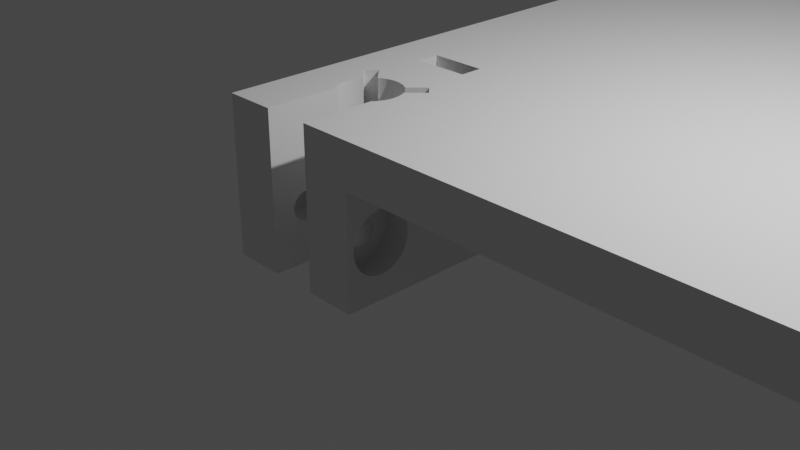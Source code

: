 # Source: raiser.blend  (saved by Blender 2.83.19; exported with 4.5.12 LTS)
import bpy
from mathutils import Matrix  # noqa: F401  (used for matrix-valued properties, if any)

bpy.ops.wm.read_factory_settings(use_empty=True)
scene = bpy.context.scene
scene.name = 'Scene'

# ---- collections
col_collection = bpy.data.collections.new('Collection'); scene.collection.children.link(col_collection)

# ---- materials (node trees are filled in below, after node groups)
mat_material_001 = bpy.data.materials.new('Material.001')
mat_material_001.use_transparent_shadow = False

# ---- material node trees
mat_material_001.use_nodes = True; mat_material_001.node_tree.nodes.clear()
_N = mat_material_001.node_tree.nodes; _L = mat_material_001.node_tree.links
n0 = _N.new('ShaderNodeBsdfPrincipled'); n0.name = 'Principled BSDF'; n0.location = (10, 300)
n0.distribution = 'GGX'
n0.subsurface_method = 'BURLEY'
n0.inputs[3].default_value = 1.45
n0.inputs[27].default_value = (0.0, 0.0, 0.0, 1.0)
n0.inputs[28].default_value = 1.0
n1 = _N.new('ShaderNodeOutputMaterial'); n1.name = 'Material Output'; n1.location = (300, 300)
_L.new(n0.outputs[0], n1.inputs[0])
n1.is_active_output = True

# ---- world
world_world = bpy.data.worlds.new('World'); scene.world = world_world
world_world.use_nodes = True; world_world.node_tree.nodes.clear()
_N = world_world.node_tree.nodes; _L = world_world.node_tree.links
n0 = _N.new('ShaderNodeOutputWorld'); n0.name = 'World Output'; n0.location = (300, 300)
n1 = _N.new('ShaderNodeBackground'); n1.name = 'Background'; n1.location = (10, 300)
n1.inputs[0].default_value = (0.05088, 0.05088, 0.05088, 1.0)
_L.new(n1.outputs[0], n0.inputs[0])
n0.is_active_output = True
world_world.color = (0.05088, 0.05088, 0.05088)
world_world.use_sun_shadow = False
world_world.sun_shadow_jitter_overblur = 0.0

# ---- cameras
cam_camera = bpy.data.cameras.new('Camera')
cam_camera.clip_end = 100.0
cam_camera.ortho_scale = 7.314

# ---- lights
light_light = bpy.data.lights.new('Light', 'POINT')
light_light.transmission_factor = 0.0
light_light.energy = 1000.0
light_light.shadow_soft_size = 0.1
light_light.shadow_maximum_resolution = 0.006
light_light.use_absolute_resolution = True

# ---- meshes
me_detolfl_v2_001 = bpy.data.meshes.new('detolfL v2.001')
me_detolfl_v2_001.from_pydata([(0.0191, 1.127, -0.1365), (0.02742, 1.127, -0.3065), (0.0001726, 1.127, -0.1376), (0.0001726, 1.127, -0.3076), (-0.02708, 1.127, -0.3065), (0.05449, 1.127, -0.3031), (0.03775, 1.127, -0.1331), (0.08118, 1.127, -0.2975), (0.1073, 1.127, -0.2897), (0.05588, 1.127, -0.1276), (0.1327, 1.127, -0.2798), (0.07323, 1.127, -0.1199), (0.1572, 1.127, -0.2678), (0.08956, 1.127, -0.1103), (0.1807, 1.127, -0.2538), (0.2029, 1.127, -0.238), (0.1046, 1.127, -0.09879), (0.2237, 1.127, -0.2204), (0.1182, 1.127, -0.08558), (0.243, 1.127, -0.2011), (0.2606, 1.127, -0.1803), (0.1302, 1.127, -0.07086), (0.2764, 1.127, -0.1581), (0.1403, 1.127, -0.05483), (0.2904, 1.127, -0.1346), (0.3024, 1.127, -0.1101), (0.1484, 1.127, -0.03772), (0.3123, 1.127, -0.08474), (0.1545, 1.127, -0.01976), (0.3201, 1.127, -0.05859), (0.1584, 1.127, -0.001208), (0.3257, 1.127, -0.0319), (0.329, 1.127, -0.004836), (0.1601, 1.127, 0.01767), (0.3302, 1.127, 0.02242), (0.1595, 1.127, 0.03662), (0.329, 1.127, 0.04967), (0.3257, 1.127, 0.07673), (0.1567, 1.127, 0.05537), (0.3201, 1.127, 0.1034), (0.1517, 1.127, 0.07366), (0.3123, 1.127, 0.1296), (0.3024, 1.127, 0.155), (0.1446, 1.127, 0.09123), (0.2904, 1.127, 0.1795), (0.1355, 1.127, 0.1078), (0.2764, 1.127, 0.2029), (0.2606, 1.127, 0.2251), (0.1244, 1.127, 0.1232), (0.243, 1.127, 0.2459), (0.1116, 1.127, 0.1372), (0.2237, 1.127, 0.2652), (0.09726, 1.127, 0.1496), (0.2029, 1.127, 0.2828), (0.1807, 1.127, 0.2987), (0.08154, 1.127, 0.1602), (0.1572, 1.127, 0.3126), (0.06467, 1.127, 0.1688), (0.1327, 1.127, 0.3246), (0.1073, 1.127, 0.3345), (0.0469, 1.127, 0.1754), (0.08118, 1.127, 0.3423), (0.02847, 1.127, 0.1799), (0.05449, 1.127, 0.3479), (0.02742, 1.127, 0.3513), (0.009651, 1.127, 0.1821), (0.0001726, 1.127, 0.3524), (-0.009306, 1.127, 0.1821), (-0.02708, 1.127, 0.3513), (-0.02813, 1.127, 0.1799), (-0.05414, 1.127, 0.3479), (-0.08084, 1.127, 0.3423), (-0.04656, 1.127, 0.1754), (-0.107, 1.127, 0.3345), (-0.06433, 1.127, 0.1688), (-0.1324, 1.127, 0.3246), (-0.1569, 1.127, 0.3126), (-0.08119, 1.127, 0.1602), (-0.1803, 1.127, 0.2987), (-0.09692, 1.127, 0.1496), (-0.2025, 1.127, 0.2828), (-0.2233, 1.127, 0.2652), (-0.1113, 1.127, 0.1372), (-0.2426, 1.127, 0.2459), (-0.1241, 1.127, 0.1232), (-0.2602, 1.127, 0.2251), (-0.1351, 1.127, 0.1078), (-0.2761, 1.127, 0.2029), (-0.2901, 1.127, 0.1795), (-0.1443, 1.127, 0.09123), (-0.302, 1.127, 0.155), (-0.1514, 1.127, 0.07366), (-0.3119, 1.127, 0.1296), (-0.3197, 1.127, 0.1034), (-0.1564, 1.127, 0.05537), (-0.3253, 1.127, 0.07673), (-0.1592, 1.127, 0.03662), (-0.3287, 1.127, 0.04967), (-0.3298, 1.127, 0.02242), (-0.1598, 1.127, 0.01767), (-0.3287, 1.127, -0.004836), (-0.1581, 1.127, -0.001208), (-0.3253, 1.127, -0.0319), (-0.3197, 1.127, -0.05859), (-0.1542, 1.127, -0.01976), (-0.3119, 1.127, -0.08474), (-0.1481, 1.127, -0.03772), (-0.302, 1.127, -0.1101), (-0.1399, 1.127, -0.05483), (-0.2901, 1.127, -0.1346), (-0.2761, 1.127, -0.1581), (-0.1298, 1.127, -0.07086), (-0.2602, 1.127, -0.1803), (-0.1179, 1.127, -0.08558), (-0.2426, 1.127, -0.2011), (-0.2233, 1.127, -0.2204), (-0.1043, 1.127, -0.09879), (-0.2025, 1.127, -0.238), (-0.08921, 1.127, -0.1103), (-0.1803, 1.127, -0.2538), (-0.1569, 1.127, -0.2678), (-0.07289, 1.127, -0.1199), (-0.1324, 1.127, -0.2798), (-0.05554, 1.127, -0.1276), (-0.107, 1.127, -0.2897), (-0.03741, 1.127, -0.1331), (-0.08084, 1.127, -0.2975), (-0.05414, 1.127, -0.3031), (-0.01875, 1.127, -0.1365), (-0.7998, -0.8079, -0.2634), (-0.7998, -1.138, -0.2634), (-0.4898, -0.8079, -0.2634), (-0.4898, -1.138, -0.2634), (-0.7998, -0.6429, 0.02242), (-0.4898, -0.6429, 0.02242), (-0.7998, -0.8079, 0.3082), (-0.4898, -0.8079, 0.3082), (-0.7998, -1.138, 0.3082), (-0.4898, -1.138, 0.3082), (-0.7998, -1.303, 0.02242), (-0.4898, -1.303, 0.02242), (-0.4898, -0.9918, 0.1813), (-0.4898, -0.9729, 0.1824), (-0.4898, -0.9539, 0.1813), (-0.4898, -0.9353, 0.1779), (-0.4898, -0.9172, 0.1724), (-0.4898, -0.8998, 0.1648), (-0.4898, -0.8835, 0.1551), (-0.4898, -0.8684, 0.1436), (-0.4898, -0.8548, 0.1304), (-0.4898, -0.8429, 0.1157), (-0.4898, -0.8328, 0.09966), (-0.4898, -0.8246, 0.08255), (-0.4898, -0.8185, 0.06459), (-0.4898, -0.8146, 0.04604), (-0.4898, -0.8129, 0.02716), (-0.4898, -0.8135, 0.008208), (-0.4898, -0.8163, -0.01054), (-0.4898, -0.8213, -0.02883), (-0.4898, -0.8284, -0.04639), (-0.4898, -0.8376, -0.063), (-0.4898, -0.8486, -0.0784), (-0.4898, -0.8614, -0.09239), (-0.4898, -0.8758, -0.1048), (-0.4898, -0.8915, -0.1154), (-0.4898, -0.9084, -0.124), (-0.4898, -0.9261, -0.1306), (-0.4898, -0.9446, -0.1351), (-0.4898, -0.9634, -0.1373), (-0.4898, -0.9824, -0.1373), (-0.4898, -1.001, -0.1351), (-0.4898, -1.02, -0.1306), (-0.4898, -1.037, -0.124), (-0.4898, -1.054, -0.1154), (-0.4898, -1.07, -0.1048), (-0.4898, -1.084, -0.09239), (-0.4898, -1.097, -0.0784), (-0.4898, -1.108, -0.063), (-0.4898, -1.117, -0.04639), (-0.4898, -1.124, -0.02883), (-0.4898, -1.129, -0.01054), (-0.4898, -1.132, 0.008208), (-0.4898, -1.133, 0.02716), (-0.4898, -1.131, 0.04604), (-0.4898, -1.127, 0.06459), (-0.4898, -1.121, 0.08255), (-0.4898, -1.113, 0.09966), (-0.4898, -1.103, 0.1157), (-0.4898, -1.091, 0.1304), (-0.4898, -1.077, 0.1436), (-0.4898, -1.062, 0.1551), (-0.4898, -1.046, 0.1648), (-0.4898, -1.029, 0.1724), (-0.4898, -1.01, 0.1779), (0.8002, -0.9456, -0.3065), (0.5102, -0.9456, -0.3065), (0.8002, -0.9729, -0.3076), (0.5102, -0.9729, -0.3076), (0.8002, -1.0, -0.3065), (0.5102, -1.0, -0.3065), (0.8002, -1.027, -0.3031), (0.5102, -1.027, -0.3031), (0.8002, -1.054, -0.2975), (0.5102, -1.054, -0.2975), (0.8002, -1.08, -0.2897), (0.5102, -1.08, -0.2897), (0.8002, -1.105, -0.2798), (0.5102, -1.105, -0.2798), (0.8002, -1.13, -0.2678), (0.5102, -1.13, -0.2678), (0.8002, -1.153, -0.2538), (0.5102, -1.153, -0.2538), (0.8002, -1.176, -0.238), (0.5102, -1.176, -0.238), (0.8002, -1.196, -0.2204), (0.5102, -1.196, -0.2204), (0.8002, -1.216, -0.2011), (0.5102, -1.216, -0.2011), (0.8002, -1.233, -0.1803), (0.5102, -1.233, -0.1803), (0.8002, -1.249, -0.1581), (0.5102, -1.249, -0.1581), (0.8002, -1.263, -0.1346), (0.5102, -1.263, -0.1346), (0.8002, -1.275, -0.1101), (0.5102, -1.275, -0.1101), (0.8002, -1.285, -0.08474), (0.5102, -1.285, -0.08474), (0.8002, -1.293, -0.05859), (0.5102, -1.293, -0.05859), (0.8002, -1.298, -0.0319), (0.5102, -1.298, -0.0319), (0.8002, -1.302, -0.004836), (0.5102, -1.302, -0.004836), (0.8002, -1.303, 0.02242), (0.5102, -1.303, 0.02242), (0.8002, -1.302, 0.04967), (0.5102, -1.302, 0.04967), (0.8002, -1.298, 0.07673), (0.5102, -1.298, 0.07673), (0.8002, -1.293, 0.1034), (0.5102, -1.293, 0.1034), (0.8002, -1.285, 0.1296), (0.5102, -1.285, 0.1296), (0.8002, -1.275, 0.155), (0.5102, -1.275, 0.155), (0.8002, -1.263, 0.1795), (0.5102, -1.263, 0.1795), (0.8002, -1.249, 0.2029), (0.5102, -1.249, 0.2029), (0.8002, -1.233, 0.2251), (0.5102, -1.233, 0.2251), (0.8002, -1.216, 0.2459), (0.5102, -1.216, 0.2459), (0.8002, -1.196, 0.2652), (0.5102, -1.196, 0.2652), (0.8002, -1.176, 0.2828), (0.5102, -1.176, 0.2828), (0.8002, -1.153, 0.2987), (0.5102, -1.153, 0.2987), (0.8002, -1.13, 0.3126), (0.5102, -1.13, 0.3126), (0.8002, -1.105, 0.3246), (0.5102, -1.105, 0.3246), (0.8002, -1.08, 0.3345), (0.5102, -1.08, 0.3345), (0.8002, -1.054, 0.3423), (0.5102, -1.054, 0.3423), (0.8002, -1.027, 0.3479), (0.5102, -1.027, 0.3479), (0.8002, -1.0, 0.3513), (0.5102, -1.0, 0.3513), (0.8002, -0.9729, 0.3524), (0.5102, -0.9729, 0.3524), (0.8002, -0.9456, 0.3513), (0.5102, -0.9456, 0.3513), (0.8002, -0.9186, 0.3479), (0.5102, -0.9186, 0.3479), (0.8002, -0.8919, 0.3423), (0.5102, -0.8919, 0.3423), (0.8002, -0.8657, 0.3345), (0.5102, -0.8657, 0.3345), (0.8002, -0.8403, 0.3246), (0.5102, -0.8403, 0.3246), (0.8002, -0.8158, 0.3126), (0.5102, -0.8158, 0.3126), (0.8002, -0.7924, 0.2987), (0.5102, -0.7924, 0.2987), (0.8002, -0.7702, 0.2828), (0.5102, -0.7702, 0.2828), (0.8002, -0.7494, 0.2652), (0.5102, -0.7494, 0.2652), (0.8002, -0.7301, 0.2459), (0.5102, -0.7301, 0.2459), (0.8002, -0.7125, 0.2251), (0.5102, -0.7125, 0.2251), (0.8002, -0.6966, 0.2029), (0.5102, -0.6966, 0.2029), (0.8002, -0.6826, 0.1795), (0.5102, -0.6826, 0.1795), (0.8002, -0.6707, 0.155), (0.5102, -0.6707, 0.155), (0.8002, -0.6608, 0.1296), (0.5102, -0.6608, 0.1296), (0.8002, -0.653, 0.1034), (0.5102, -0.653, 0.1034), (0.8002, -0.6474, 0.07673), (0.5102, -0.6474, 0.07673), (0.8002, -0.644, 0.04967), (0.5102, -0.644, 0.04967), (0.8002, -0.6429, 0.02242), (0.5102, -0.6429, 0.02242), (0.8002, -0.644, -0.004836), (0.5102, -0.644, -0.004836), (0.8002, -0.6474, -0.0319), (0.5102, -0.6474, -0.0319), (0.8002, -0.653, -0.05859), (0.5102, -0.653, -0.05859), (0.8002, -0.6608, -0.08474), (0.5102, -0.6608, -0.08474), (0.8002, -0.6707, -0.1101), (0.5102, -0.6707, -0.1101), (0.8002, -0.6826, -0.1346), (0.5102, -0.6826, -0.1346), (0.8002, -0.6966, -0.1581), (0.5102, -0.6966, -0.1581), (0.8002, -0.7125, -0.1803), (0.5102, -0.7125, -0.1803), (0.8002, -0.7301, -0.2011), (0.5102, -0.7301, -0.2011), (0.8002, -0.7494, -0.2204), (0.5102, -0.7494, -0.2204), (0.8002, -0.7702, -0.238), (0.5102, -0.7702, -0.238), (0.8002, -0.7924, -0.2538), (0.5102, -0.7924, -0.2538), (0.8002, -0.8158, -0.2678), (0.5102, -0.8158, -0.2678), (0.8002, -0.8403, -0.2798), (0.5102, -0.8403, -0.2798), (0.8002, -0.8657, -0.2897), (0.5102, -0.8657, -0.2897), (0.8002, -0.8919, -0.2975), (0.5102, -0.8919, -0.2975), (0.8002, -0.9186, -0.3031), (0.5102, -0.9186, -0.3031), (0.5102, -0.9539, 0.1813), (0.5102, -0.9729, 0.1824), (0.5102, -0.9353, 0.1779), (0.5102, -0.9172, 0.1724), (0.5102, -0.8998, 0.1648), (0.5102, -0.8835, 0.1551), (0.5102, -0.8684, 0.1436), (0.5102, -0.8548, 0.1304), (0.5102, -0.8429, 0.1157), (0.5102, -0.8328, 0.09966), (0.5102, -0.8246, 0.08255), (0.5102, -0.8185, 0.06459), (0.5102, -0.8146, 0.04604), (0.5102, -0.8129, 0.02716), (0.5102, -0.8135, 0.008208), (0.5102, -0.8163, -0.01054), (0.5102, -0.8213, -0.02883), (0.5102, -0.8284, -0.04639), (0.5102, -0.8376, -0.063), (0.5102, -0.8486, -0.0784), (0.5102, -0.8614, -0.09239), (0.5102, -0.8758, -0.1048), (0.5102, -0.8915, -0.1154), (0.5102, -0.9084, -0.124), (0.5102, -0.9261, -0.1306), (0.5102, -0.9446, -0.1351), (0.5102, -0.9634, -0.1373), (0.5102, -0.9824, -0.1373), (0.5102, -1.001, -0.1351), (0.5102, -1.02, -0.1306), (0.5102, -1.037, -0.124), (0.5102, -1.054, -0.1154), (0.5102, -1.07, -0.1048), (0.5102, -1.084, -0.09239), (0.5102, -1.097, -0.0784), (0.5102, -1.108, -0.063), (0.5102, -1.117, -0.04639), (0.5102, -1.124, -0.02883), (0.5102, -1.129, -0.01054), (0.5102, -1.132, 0.008208), (0.5102, -1.133, 0.02716), (0.5102, -1.131, 0.04604), (0.5102, -1.127, 0.06459), (0.5102, -1.121, 0.08255), (0.5102, -1.113, 0.09966), (0.5102, -1.103, 0.1157), (0.5102, -1.091, 0.1304), (0.5102, -1.077, 0.1436), (0.5102, -1.062, 0.1551), (0.5102, -1.046, 0.1648), (0.5102, -1.029, 0.1724), (0.5102, -1.01, 0.1779), (0.5102, -0.9918, 0.1813), (0.3002, 0.5571, 0.6394), (0.3002, 0.8071, 0.6394), (0.3002, 0.5571, -0.1876), (0.3002, 0.8071, -0.1876), (-0.2998, 0.8071, 0.6394), (0.0001726, 0.8071, 0.1824), (0.0191, 0.8071, 0.1813), (0.03775, 0.8071, 0.1779), (-0.2998, 0.8071, -0.1876), (-0.1581, 0.8071, 0.04604), (-0.1542, 0.8071, 0.06459), (-0.1481, 0.8071, 0.08255), (-0.2856, 0.8071, -0.1876), (-0.1592, 0.8071, 0.008208), (-0.1598, 0.8071, 0.02716), (-0.2856, 0.8071, -0.1926), (-0.1113, 0.8071, -0.09239), (-0.1241, 0.8071, -0.0784), (-0.1351, 0.8071, -0.063), (0.0001726, 0.8071, -0.3576), (-0.08119, 0.8071, -0.1154), (-0.09692, 0.8071, -0.1048), (0.286, 0.8071, -0.1926), (0.08154, 0.8071, -0.1154), (0.06467, 0.8071, -0.124), (0.0469, 0.8071, -0.1306), (0.286, 0.8071, -0.1876), (0.1116, 0.8071, -0.09239), (0.09726, 0.8071, -0.1048), (0.1595, 0.8071, 0.008208), (0.1567, 0.8071, -0.01054), (0.1517, 0.8071, -0.02883), (0.1584, 0.8071, 0.04604), (0.1601, 0.8071, 0.02716), (0.05588, 0.8071, 0.1724), (0.07323, 0.8071, 0.1648), (0.08956, 0.8071, 0.1551), (0.1046, 0.8071, 0.1436), (0.1182, 0.8071, 0.1304), (0.1302, 0.8071, 0.1157), (0.1403, 0.8071, 0.09966), (0.1484, 0.8071, 0.08255), (0.1545, 0.8071, 0.06459), (0.1446, 0.8071, -0.04639), (0.1355, 0.8071, -0.063), (0.1244, 0.8071, -0.0784), (0.02847, 0.8071, -0.1351), (0.009651, 0.8071, -0.1373), (-0.009306, 0.8071, -0.1373), (-0.02813, 0.8071, -0.1351), (-0.04656, 0.8071, -0.1306), (-0.06433, 0.8071, -0.124), (-0.1443, 0.8071, -0.04639), (-0.1514, 0.8071, -0.02883), (-0.1564, 0.8071, -0.01054), (-0.1399, 0.8071, 0.09966), (-0.1298, 0.8071, 0.1157), (-0.1179, 0.8071, 0.1304), (-0.1043, 0.8071, 0.1436), (-0.08921, 0.8071, 0.1551), (-0.07289, 0.8071, 0.1648), (-0.05554, 0.8071, 0.1724), (-0.03741, 0.8071, 0.1779), (-0.01875, 0.8071, 0.1813), (-0.2856, 0.5571, -0.1876), (-0.2856, 0.5571, -0.1926), (0.286, 0.5571, -0.1876), (0.286, 0.5571, -0.1926), (0.0001726, 0.5571, -0.3576), (-0.2998, 0.5571, -0.1876), (0.0001726, 0.5571, 0.1824), (-0.2998, 0.5571, 0.6394), (-0.01875, 0.5571, 0.1813), (-0.03741, 0.5571, 0.1779), (0.1584, 0.5571, 0.04604), (0.1545, 0.5571, 0.06459), (0.1484, 0.5571, 0.08255), (0.1595, 0.5571, 0.008208), (0.1601, 0.5571, 0.02716), (0.1116, 0.5571, -0.09239), (0.1244, 0.5571, -0.0784), (0.1355, 0.5571, -0.063), (0.08154, 0.5571, -0.1154), (0.09726, 0.5571, -0.1048), (-0.08119, 0.5571, -0.1154), (-0.06433, 0.5571, -0.124), (-0.04656, 0.5571, -0.1306), (-0.1113, 0.5571, -0.09239), (-0.09692, 0.5571, -0.1048), (-0.1592, 0.5571, 0.008208), (-0.1564, 0.5571, -0.01054), (-0.1514, 0.5571, -0.02883), (-0.1581, 0.5571, 0.04604), (-0.1598, 0.5571, 0.02716), (-0.05554, 0.5571, 0.1724), (-0.07289, 0.5571, 0.1648), (-0.08921, 0.5571, 0.1551), (-0.1043, 0.5571, 0.1436), (-0.1179, 0.5571, 0.1304), (-0.1298, 0.5571, 0.1157), (-0.1399, 0.5571, 0.09966), (-0.1481, 0.5571, 0.08255), (-0.1542, 0.5571, 0.06459), (-0.1443, 0.5571, -0.04639), (-0.1351, 0.5571, -0.063), (-0.1241, 0.5571, -0.0784), (-0.02813, 0.5571, -0.1351), (-0.009306, 0.5571, -0.1373), (0.009651, 0.5571, -0.1373), (0.02847, 0.5571, -0.1351), (0.0469, 0.5571, -0.1306), (0.06467, 0.5571, -0.124), (0.1446, 0.5571, -0.04639), (0.1517, 0.5571, -0.02883), (0.1567, 0.5571, -0.01054), (0.1403, 0.5571, 0.09966), (0.1302, 0.5571, 0.1157), (0.1182, 0.5571, 0.1304), (0.1046, 0.5571, 0.1436), (0.08956, 0.5571, 0.1551), (0.07323, 0.5571, 0.1648), (0.05588, 0.5571, 0.1724), (0.03775, 0.5571, 0.1779), (0.0191, 0.5571, 0.1813), (-0.159, -0.08381, 0.006908), (-0.1592, 0.29, 0.008208), (-0.1598, -0.08426, 0.02242), (-0.1598, 0.29, 0.02716), (-0.159, -0.08381, 0.03792), (-0.1581, 0.29, 0.04604), (-0.1567, -0.08254, 0.05355), (-0.1542, 0.29, 0.06459), (-0.1529, -0.08049, 0.06902), (-0.1481, 0.29, 0.08255), (-0.1475, -0.07775, 0.08405), (-0.1406, -0.07442, 0.09839), (-0.1399, 0.29, 0.09966), (-0.1325, -0.07071, 0.1118), (-0.1298, 0.29, 0.1157), (-0.1232, -0.06681, 0.1243), (-0.1179, 0.29, 0.1304), (-0.1131, -0.06291, 0.1355), (-0.1043, 0.29, 0.1436), (-0.1019, -0.05906, 0.1456), (-0.08921, 0.29, 0.1551), (-0.08946, -0.0553, 0.1549), (-0.07598, -0.05179, 0.1631), (-0.07289, 0.29, 0.1648), (-0.0616, -0.04871, 0.17), (-0.05554, 0.29, 0.1724), (-0.04652, -0.04621, 0.1754), (-0.03741, 0.29, 0.1779), (-0.03101, -0.04438, 0.1793), (-0.01875, 0.29, 0.1813), (-0.01535, -0.04326, 0.1816), (0.0001726, 0.29, 0.1824), (0.0001726, -0.04287, 0.1824), (0.01569, -0.04326, 0.1816), (0.0191, 0.29, 0.1813), (0.03135, -0.04438, 0.1793), (0.03775, 0.29, 0.1779), (0.04687, -0.04621, 0.1754), (0.05588, 0.29, 0.1724), (0.06194, -0.04871, 0.17), (0.07323, 0.29, 0.1648), (0.07632, -0.05179, 0.1631), (0.08956, 0.29, 0.1551), (0.08981, -0.0553, 0.1549), (0.1022, -0.05906, 0.1456), (0.1046, 0.29, 0.1436), (0.1134, -0.06291, 0.1355), (0.1182, 0.29, 0.1304), (0.1235, -0.06681, 0.1243), (0.1302, 0.29, 0.1157), (0.1328, -0.07071, 0.1118), (0.1403, 0.29, 0.09966), (0.141, -0.07442, 0.09839), (0.1478, -0.07775, 0.08405), (0.1484, 0.29, 0.08255), (0.1532, -0.08049, 0.06902), (0.1545, 0.29, 0.06459), (0.1571, -0.08254, 0.05355), (0.1584, 0.29, 0.04604), (0.1594, -0.08381, 0.03792), (0.1601, 0.29, 0.02716), (0.1602, -0.08426, 0.02242), (0.1595, 0.29, 0.008208), (0.1594, -0.08381, 0.006908), (0.1571, -0.08254, -0.008721), (0.1567, 0.29, -0.01054), (0.1532, -0.08049, -0.02419), (0.1517, 0.29, -0.02883), (0.1478, -0.07775, -0.03922), (0.1446, 0.29, -0.04639), (0.141, -0.07442, -0.05356), (0.1355, 0.29, -0.063), (0.1328, -0.07071, -0.06702), (0.1244, 0.29, -0.0784), (0.1235, -0.06681, -0.07943), (0.1134, -0.06291, -0.09062), (0.1116, 0.29, -0.09239), (0.1022, -0.05906, -0.1008), (0.09726, 0.29, -0.1048), (0.08981, -0.0553, -0.1101), (0.08154, 0.29, -0.1154), (0.07632, -0.05179, -0.1183), (0.06467, 0.29, -0.124), (0.06194, -0.04871, -0.1252), (0.04689, 0.29, -0.1306), (0.04687, -0.04621, -0.1306), (0.03135, -0.04438, -0.1345), (0.02847, 0.29, -0.1351), (0.01569, -0.04326, -0.1368), (0.009651, 0.29, -0.1373), (0.0001726, -0.04287, -0.1376), (-0.009306, 0.29, -0.1373), (-0.01535, -0.04326, -0.1368), (-0.02813, 0.29, -0.1351), (-0.03101, -0.04438, -0.1345), (-0.04655, 0.29, -0.1306), (-0.04652, -0.04621, -0.1306), (-0.0616, -0.04871, -0.1252), (-0.06433, 0.29, -0.124), (-0.07598, -0.05179, -0.1183), (-0.08119, 0.29, -0.1154), (-0.08946, -0.0553, -0.1101), (-0.09692, 0.29, -0.1048), (-0.1019, -0.05906, -0.1008), (-0.1113, 0.29, -0.09239), (-0.1131, -0.06291, -0.09062), (-0.1241, 0.29, -0.0784), (-0.1232, -0.06681, -0.07943), (-0.1325, -0.07071, -0.06702), (-0.1351, 0.29, -0.063), (-0.1406, -0.07442, -0.05356), (-0.1443, 0.29, -0.04639), (-0.1475, -0.07775, -0.03922), (-0.1514, 0.29, -0.02883), (-0.1529, -0.08049, -0.02419), (-0.1564, 0.29, -0.01054), (-0.1567, -0.08254, -0.008721), (0.01602, 1.627, -0.3072), (0.0001726, 1.627, -0.3076), (-0.01568, 1.627, -0.3072), (0.04811, 1.626, -0.304), (0.03203, 1.626, -0.306), (0.06421, 1.625, -0.3012), (0.08025, 1.623, -0.2976), (0.09614, 1.621, -0.2933), (0.1118, 1.619, -0.2881), (0.1272, 1.617, -0.2821), (0.1423, 1.614, -0.2754), (0.1569, 1.612, -0.2679), (0.1711, 1.609, -0.2598), (0.1848, 1.606, -0.251), (0.1979, 1.602, -0.2417), (0.2105, 1.599, -0.2318), (0.2224, 1.596, -0.2215), (0.2336, 1.592, -0.2108), (0.2443, 1.589, -0.1996), (0.2546, 1.586, -0.1877), (0.2644, 1.582, -0.1751), (0.2738, 1.579, -0.162), (0.2825, 1.576, -0.1483), (0.2906, 1.573, -0.1341), (0.2981, 1.57, -0.1195), (0.3048, 1.567, -0.1045), (0.3107, 1.564, -0.08912), (0.3159, 1.562, -0.07346), (0.3202, 1.56, -0.05759), (0.3238, 1.559, -0.04158), (0.3266, 1.558, -0.0255), (0.3286, 1.557, -0.009426), (0.3298, 1.556, 0.006571), (0.3302, 1.556, 0.02242), (0.3298, 1.556, 0.03826), (0.3286, 1.557, 0.05426), (0.3266, 1.558, 0.07033), (0.3238, 1.559, 0.08641), (0.3202, 1.56, 0.1024), (0.3159, 1.562, 0.1183), (0.3107, 1.564, 0.134), (0.3048, 1.567, 0.1493), (0.2981, 1.57, 0.1643), (0.2906, 1.573, 0.179), (0.2825, 1.576, 0.1931), (0.2738, 1.579, 0.2068), (0.2644, 1.582, 0.2199), (0.2546, 1.586, 0.2325), (0.2443, 1.589, 0.2444), (0.2336, 1.592, 0.2557), (0.2224, 1.596, 0.2664), (0.2105, 1.599, 0.2767), (0.1979, 1.602, 0.2865), (0.1848, 1.606, 0.2959), (0.1711, 1.609, 0.3046), (0.1569, 1.612, 0.3128), (0.1423, 1.614, 0.3202), (0.1272, 1.617, 0.327), (0.1118, 1.619, 0.3329), (0.09614, 1.621, 0.3381), (0.08025, 1.623, 0.3425), (0.06421, 1.625, 0.346), (0.04811, 1.626, 0.3488), (0.03203, 1.626, 0.3508), (0.01602, 1.627, 0.352), (0.0001726, 1.627, 0.3524), (-0.01568, 1.627, 0.352), (-0.03168, 1.626, 0.3508), (-0.04777, 1.626, 0.3488), (-0.06387, 1.625, 0.346), (-0.0799, 1.623, 0.3425), (-0.0958, 1.621, 0.3381), (-0.1115, 1.619, 0.3329), (-0.1269, 1.617, 0.327), (-0.1419, 1.614, 0.3202), (-0.1566, 1.612, 0.3128), (-0.1707, 1.609, 0.3046), (-0.1844, 1.606, 0.2959), (-0.1976, 1.602, 0.2865), (-0.2101, 1.599, 0.2767), (-0.222, 1.596, 0.2664), (-0.2333, 1.592, 0.2557), (-0.244, 1.589, 0.2444), (-0.2543, 1.586, 0.2325), (-0.2641, 1.582, 0.2199), (-0.2734, 1.579, 0.2068), (-0.2822, 1.576, 0.1931), (-0.2903, 1.573, 0.179), (-0.2977, 1.57, 0.1643), (-0.3044, 1.567, 0.1493), (-0.3104, 1.564, 0.134), (-0.3155, 1.562, 0.1183), (-0.3199, 1.56, 0.1024), (-0.3235, 1.559, 0.08641), (-0.3263, 1.558, 0.07033), (-0.3282, 1.557, 0.05426), (-0.3294, 1.556, 0.03826), (-0.3298, 1.556, 0.02242), (-0.3294, 1.556, 0.006571), (-0.3282, 1.557, -0.009426), (-0.3263, 1.558, -0.0255), (-0.3235, 1.559, -0.04158), (-0.3199, 1.56, -0.05759), (-0.3155, 1.562, -0.07346), (-0.3104, 1.564, -0.08912), (-0.3044, 1.567, -0.1045), (-0.2977, 1.57, -0.1195), (-0.2903, 1.573, -0.1341), (-0.2822, 1.576, -0.1483), (-0.2734, 1.579, -0.162), (-0.2641, 1.582, -0.1751), (-0.2543, 1.586, -0.1877), (-0.244, 1.589, -0.1996), (-0.2333, 1.592, -0.2108), (-0.222, 1.596, -0.2215), (-0.2101, 1.599, -0.2318), (-0.1976, 1.602, -0.2417), (-0.1844, 1.606, -0.251), (-0.1707, 1.609, -0.2598), (-0.1566, 1.612, -0.2679), (-0.1419, 1.614, -0.2754), (-0.1269, 1.617, -0.2821), (-0.1115, 1.619, -0.2881), (-0.0958, 1.621, -0.2933), (-0.0799, 1.623, -0.2976), (-0.06387, 1.625, -0.3012), (-0.04777, 1.626, -0.304), (-0.03168, 1.626, -0.306), (0.8002, 0.357, 0.6394), (0.8002, 0.8271, 0.6394), (0.7991, 0.869, 0.6394), (0.7958, 0.9107, 0.6394), (-0.7998, 0.8271, 0.6394), (-0.7998, 0.357, 0.6394), (0.0001726, 1.627, 0.6394), (-0.0417, 1.626, 0.6394), (-0.08345, 1.623, 0.6394), (0.7903, 0.9523, 0.6394), (0.7827, 0.9935, 0.6394), (0.7729, 1.034, 0.6394), (0.761, 1.074, 0.6394), (0.747, 1.114, 0.6394), (0.731, 1.153, 0.6394), (0.713, 1.19, 0.6394), (0.693, 1.227, 0.6394), (0.6711, 1.263, 0.6394), (0.6474, 1.297, 0.6394), (0.6219, 1.331, 0.6394), (0.5947, 1.362, 0.6394), (0.5659, 1.393, 0.6394), (0.5355, 1.422, 0.6394), (0.5036, 1.449, 0.6394), (0.4704, 1.474, 0.6394), (0.4359, 1.498, 0.6394), (0.4002, 1.52, 0.6394), (0.3634, 1.54, 0.6394), (0.3256, 1.558, 0.6394), (0.2869, 1.574, 0.6394), (0.2474, 1.588, 0.6394), (0.2072, 1.6, 0.6394), (0.1665, 1.61, 0.6394), (0.1253, 1.617, 0.6394), (0.0838, 1.623, 0.6394), (0.04204, 1.626, 0.6394), (-0.125, 1.617, 0.6394), (-0.1662, 1.61, 0.6394), (-0.2069, 1.6, 0.6394), (-0.247, 1.588, 0.6394), (-0.2865, 1.574, 0.6394), (-0.3252, 1.558, 0.6394), (-0.363, 1.54, 0.6394), (-0.3998, 1.52, 0.6394), (-0.4355, 1.498, 0.6394), (-0.4701, 1.474, 0.6394), (-0.5033, 1.449, 0.6394), (-0.5351, 1.422, 0.6394), (-0.5655, 1.393, 0.6394), (-0.5943, 1.362, 0.6394), (-0.6215, 1.331, 0.6394), (-0.647, 1.297, 0.6394), (-0.6708, 1.263, 0.6394), (-0.6926, 1.227, 0.6394), (-0.7126, 1.19, 0.6394), (-0.7307, 1.153, 0.6394), (-0.7467, 1.114, 0.6394), (-0.7607, 1.074, 0.6394), (-0.7726, 1.034, 0.6394), (-0.7823, 0.9935, 0.6394), (-0.79, 0.9523, 0.6394), (-0.7954, 0.9107, 0.6394), (-0.7987, 0.869, 0.6394), (-0.3517, 1.546, -0.1776), (0.3425, 1.55, -0.1776), (0.3256, 1.558, -0.5776), (0.3039, 1.567, -0.1776), (0.2869, 1.574, -0.5776), (0.2474, 1.588, -0.5776), (-0.3252, 1.558, -0.5776), (-0.3133, 1.563, -0.1776), (-0.2865, 1.574, -0.5776), (-0.274, 1.579, -0.1776), (-0.247, 1.588, -0.5776), (-0.2069, 1.6, -0.5776), (-0.1662, 1.61, -0.5776), (-0.125, 1.617, -0.5776), (-0.08345, 1.623, -0.5776), (-0.0417, 1.626, -0.5776), (0.0001726, 1.627, -0.5776), (0.04204, 1.626, -0.5776), (0.0838, 1.623, -0.5776), (0.1253, 1.617, -0.5776), (0.1665, 1.61, -0.5776), (0.2072, 1.6, -0.5776), (-0.7998, 0.8271, -0.5776), (-0.7998, 0.8324, -0.1776), (-0.7984, 0.8746, -0.1776), (-0.7948, 0.9167, -0.1776), (-0.789, 0.9585, -0.1776), (-0.7809, 1.0, -0.1776), (-0.7707, 1.041, -0.1776), (-0.7584, 1.081, -0.1776), (-0.7439, 1.121, -0.1776), (-0.7273, 1.16, -0.1776), (-0.7088, 1.198, -0.1776), (-0.6882, 1.235, -0.1776), (-0.6657, 1.27, -0.1776), (-0.6414, 1.305, -0.1776), (-0.6153, 1.338, -0.1776), (-0.5875, 1.37, -0.1776), (-0.558, 1.4, -0.1776), (-0.527, 1.429, -0.1776), (-0.4945, 1.456, -0.1776), (-0.4606, 1.481, -0.1776), (-0.4255, 1.505, -0.1776), (-0.3891, 1.526, -0.1776), (0.3802, 1.531, -0.1776), (0.3634, 1.54, -0.5776), (0.4002, 1.52, -0.5776), (0.4168, 1.51, -0.1776), (0.4359, 1.498, -0.5776), (0.4523, 1.487, -0.1776), (0.4704, 1.474, -0.5776), (0.4865, 1.462, -0.1776), (0.5036, 1.449, -0.5776), (0.5193, 1.436, -0.1776), (0.5355, 1.422, -0.5776), (0.5507, 1.408, -0.1776), (0.5659, 1.393, -0.5776), (0.5806, 1.378, -0.1776), (0.5947, 1.362, -0.5776), (0.6088, 1.346, -0.1776), (0.6219, 1.331, -0.5776), (0.6354, 1.313, -0.1776), (0.6474, 1.297, -0.5776), (0.6602, 1.279, -0.1776), (0.6711, 1.263, -0.5776), (0.6831, 1.244, -0.1776), (0.693, 1.227, -0.5776), (0.7041, 1.207, -0.1776), (0.713, 1.19, -0.5776), (0.7232, 1.169, -0.1776), (0.731, 1.153, -0.5776), (0.7403, 1.131, -0.1776), (0.747, 1.114, -0.5776), (0.7553, 1.091, -0.1776), (0.761, 1.074, -0.5776), (0.7682, 1.051, -0.1776), (0.7729, 1.034, -0.5776), (0.7789, 1.01, -0.1776), (0.7827, 0.9935, -0.5776), (0.7875, 0.9689, -0.1776), (0.7903, 0.9523, -0.5776), (0.7939, 0.9272, -0.1776), (0.7958, 0.9107, -0.5776), (0.7981, 0.8852, -0.1776), (0.7991, 0.869, -0.5776), (0.8, 0.843, -0.1776), (0.8002, 0.8271, -0.5776), (-0.363, 1.54, -0.5776), (-0.3998, 1.52, -0.5776), (-0.4355, 1.498, -0.5776), (-0.4701, 1.474, -0.5776), (-0.5033, 1.449, -0.5776), (-0.5351, 1.422, -0.5776), (-0.5655, 1.393, -0.5776), (-0.5943, 1.362, -0.5776), (-0.6215, 1.331, -0.5776), (-0.647, 1.297, -0.5776), (-0.6708, 1.263, -0.5776), (-0.6926, 1.227, -0.5776), (-0.7126, 1.19, -0.5776), (-0.7307, 1.153, -0.5776), (-0.7467, 1.114, -0.5776), (-0.7607, 1.074, -0.5776), (-0.7726, 1.034, -0.5776), (-0.7823, 0.9935, -0.5776), (-0.79, 0.9523, -0.5776), (-0.7954, 0.9107, -0.5776), (-0.7987, 0.869, -0.5776), (0.8002, -1.373, -0.5776), (0.8002, -1.373, 0.6394), (0.3498, 0.05694, 0.6394), (0.4523, -0.04559, 0.6394), (0.327, -0.4187, 0.6394), (0.3222, -0.4452, 0.6394), (-0.7998, -1.373, 0.6394), (-0.452, -0.04559, 0.6394), (-0.3494, 0.05694, 0.6394), (0.01365, -0.04315, 0.6394), (0.04051, -0.04535, 0.6394), (-0.2498, -1.373, 0.6394), (-0.2498, -0.5883, 0.6394), (-0.2666, -0.5672, 0.6394), (-0.2815, -0.5447, 0.6394), (-0.2946, -0.5212, 0.6394), (-0.3058, -0.4966, 0.6394), (-0.3148, -0.4712, 0.6394), (-0.3218, -0.4452, 0.6394), (-0.3266, -0.4187, 0.6394), (-0.3293, -0.3918, 0.6394), (-0.3297, -0.3649, 0.6394), (-0.328, -0.338, 0.6394), (-0.324, -0.3113, 0.6394), (-0.3179, -0.285, 0.6394), (-0.3097, -0.2594, 0.6394), (-0.2994, -0.2344, 0.6394), (-0.2871, -0.2105, 0.6394), (-0.1896, -0.1029, 0.6394), (-0.1669, -0.08831, 0.6394), (-0.1432, -0.07562, 0.6394), (-0.1184, -0.06492, 0.6394), (-0.0929, -0.05627, 0.6394), (-0.06675, -0.04973, 0.6394), (-0.04016, -0.04535, 0.6394), (-0.0133, -0.04315, 0.6394), (0.0671, -0.04973, 0.6394), (0.09324, -0.05627, 0.6394), (0.1188, -0.06492, 0.6394), (0.1435, -0.07562, 0.6394), (0.1673, -0.08831, 0.6394), (0.1899, -0.1029, 0.6394), (0.2874, -0.2105, 0.6394), (0.2997, -0.2344, 0.6394), (0.31, -0.2594, 0.6394), (0.3183, -0.285, 0.6394), (0.3244, -0.3113, 0.6394), (0.3283, -0.338, 0.6394), (0.3301, -0.3649, 0.6394), (0.3296, -0.3918, 0.6394), (0.3152, -0.4712, 0.6394), (0.3061, -0.4966, 0.6394), (0.295, -0.5212, 0.6394), (0.2819, -0.5447, 0.6394), (0.2669, -0.5672, 0.6394), (0.2502, -0.5883, 0.6394), (0.2502, -1.373, 0.6394), (-0.2871, -0.2105, -0.5776), (-0.2901, -0.2158, 0.03742), (-0.302, -0.2403, 0.03742), (-0.3119, -0.2657, 0.03742), (-0.3197, -0.2919, 0.03742), (-0.3253, -0.3186, 0.03742), (-0.3287, -0.3456, 0.03742), (-0.3298, -0.3729, 0.03742), (-0.3287, -0.4001, 0.03742), (-0.3253, -0.4272, 0.03742), (-0.3197, -0.4539, 0.03742), (-0.3119, -0.48, 0.03742), (-0.302, -0.5054, 0.03742), (-0.2901, -0.5299, 0.03742), (-0.2761, -0.5534, 0.03742), (-0.2602, -0.5756, 0.03742), (-0.2498, -0.5883, -0.5776), (-0.2666, -0.5672, -0.5776), (-0.2815, -0.5447, -0.5776), (-0.2946, -0.5212, -0.5776), (-0.3058, -0.4966, -0.5776), (-0.3148, -0.4712, -0.5776), (-0.3218, -0.4452, -0.5776), (-0.3266, -0.4187, -0.5776), (-0.3293, -0.3918, -0.5776), (-0.3297, -0.3649, -0.5776), (-0.328, -0.338, -0.5776), (-0.324, -0.3113, -0.5776), (-0.3179, -0.285, -0.5776), (-0.3097, -0.2594, -0.5776), (-0.2994, -0.2344, -0.5776), (-0.2498, -0.9539, 0.1813), (-0.2498, -0.9729, 0.1824), (-0.2498, -0.9918, 0.1813), (-0.2498, -1.01, 0.1779), (-0.2498, -1.029, 0.1724), (-0.2498, -1.046, 0.1648), (-0.2498, -1.062, 0.1551), (-0.2498, -1.077, 0.1436), (-0.2498, -1.091, 0.1304), (-0.2498, -1.103, 0.1157), (-0.2498, -1.113, 0.09966), (-0.2498, -1.121, 0.08255), (-0.2498, -1.127, 0.06459), (-0.2498, -1.131, 0.04604), (-0.2498, -1.133, 0.02716), (-0.2498, -1.373, -0.5776), (-0.2498, -1.132, 0.008208), (-0.2498, -1.129, -0.01054), (-0.2498, -1.124, -0.02883), (-0.2498, -1.117, -0.04639), (-0.2498, -1.108, -0.063), (-0.2498, -1.097, -0.0784), (-0.2498, -1.084, -0.09239), (-0.2498, -1.07, -0.1048), (-0.2498, -1.054, -0.1154), (-0.2498, -1.037, -0.124), (-0.2498, -1.02, -0.1306), (-0.2498, -1.001, -0.1351), (-0.2498, -0.9824, -0.1373), (-0.2498, -0.9634, -0.1373), (-0.2498, -0.9446, -0.1351), (-0.2498, -0.9261, -0.1306), (-0.2498, -0.9084, -0.124), (-0.2498, -0.8915, -0.1154), (-0.2498, -0.8758, -0.1048), (-0.2498, -0.8614, -0.09239), (-0.2498, -0.8486, -0.0784), (-0.2498, -0.8376, -0.063), (-0.2498, -0.8284, -0.04639), (-0.2498, -0.8213, -0.02883), (-0.2498, -0.8163, -0.01054), (-0.2498, -0.8135, 0.008208), (-0.2498, -0.8129, 0.02716), (-0.2498, -0.8146, 0.04604), (-0.2498, -0.8185, 0.06459), (-0.2498, -0.8246, 0.08255), (-0.2498, -0.8328, 0.09966), (-0.2498, -0.8429, 0.1157), (-0.2498, -0.8548, 0.1304), (-0.2498, -0.8684, 0.1436), (-0.2498, -0.8835, 0.1551), (-0.2498, -0.8998, 0.1648), (-0.2498, -0.9172, 0.1724), (-0.2498, -0.9353, 0.1779), (-0.7998, -1.373, -0.5776), (0.2502, -1.373, -0.5776), (0.2502, -0.9918, 0.1813), (0.2502, -0.9729, 0.1824), (0.2502, -0.9539, 0.1813), (0.2502, -0.9353, 0.1779), (0.2502, -0.9172, 0.1724), (0.2502, -0.8998, 0.1648), (0.2502, -0.8835, 0.1551), (0.2502, -0.8684, 0.1436), (0.2502, -0.8548, 0.1304), (0.2502, -0.8429, 0.1157), (0.2502, -0.8328, 0.09966), (0.2502, -0.8246, 0.08255), (0.2502, -0.8185, 0.06459), (0.2502, -0.8146, 0.04604), (0.2502, -0.8129, 0.02716), (0.2502, -0.5883, -0.5776), (0.2502, -0.8135, 0.008208), (0.2502, -0.8163, -0.01054), (0.2502, -0.8213, -0.02883), (0.2502, -0.8284, -0.04639), (0.2502, -0.8376, -0.063), (0.2502, -0.8486, -0.0784), (0.2502, -0.8614, -0.09239), (0.2502, -0.8758, -0.1048), (0.2502, -0.8915, -0.1154), (0.2502, -0.9084, -0.124), (0.2502, -0.9261, -0.1306), (0.2502, -0.9446, -0.1351), (0.2502, -0.9634, -0.1373), (0.2502, -0.9824, -0.1373), (0.2502, -1.001, -0.1351), (0.2502, -1.02, -0.1306), (0.2502, -1.037, -0.124), (0.2502, -1.054, -0.1154), (0.2502, -1.07, -0.1048), (0.2502, -1.084, -0.09239), (0.2502, -1.097, -0.0784), (0.2502, -1.108, -0.063), (0.2502, -1.117, -0.04639), (0.2502, -1.124, -0.02883), (0.2502, -1.129, -0.01054), (0.2502, -1.132, 0.008208), (0.2502, -1.133, 0.02716), (0.2502, -1.131, 0.04604), (0.2502, -1.127, 0.06459), (0.2502, -1.121, 0.08255), (0.2502, -1.113, 0.09966), (0.2502, -1.103, 0.1157), (0.2502, -1.091, 0.1304), (0.2502, -1.077, 0.1436), (0.2502, -1.062, 0.1551), (0.2502, -1.046, 0.1648), (0.2502, -1.029, 0.1724), (0.2502, -1.01, 0.1779), (0.2669, -0.5672, -0.5776), (0.2819, -0.5447, -0.5776), (0.295, -0.5212, -0.5776), (0.3061, -0.4966, -0.5776), (0.3152, -0.4712, -0.5776), (0.3222, -0.4452, -0.5776), (0.327, -0.4187, -0.5776), (0.3296, -0.3918, -0.5776), (0.3301, -0.3649, -0.5776), (0.3283, -0.338, -0.5776), (0.3244, -0.3113, -0.5776), (0.3183, -0.285, -0.5776), (0.31, -0.2594, -0.5776), (0.2997, -0.2344, -0.5776), (0.2874, -0.2105, -0.5776), (0.4523, -0.04559, -0.5776), (0.3498, 0.05694, -0.5776), (-0.3494, 0.05694, -0.5776), (-0.0133, -0.04315, -0.5776), (-0.04016, -0.04535, -0.5776), (0.1899, -0.1029, -0.5776), (0.1673, -0.08831, -0.5776), (0.1435, -0.07562, -0.5776), (0.1188, -0.06492, -0.5776), (0.09324, -0.05627, -0.5776), (0.0671, -0.04973, -0.5776), (0.04051, -0.04535, -0.5776), (0.01365, -0.04315, -0.5776), (-0.06675, -0.04973, -0.5776), (-0.0929, -0.05627, -0.5776), (-0.1184, -0.06492, -0.5776), (-0.1432, -0.07562, -0.5776), (-0.1669, -0.08831, -0.5776), (-0.1896, -0.1029, -0.5776), (-0.452, -0.04559, -0.5776), (-0.1803, -0.09661, 0.03742), (0.1604, -0.08435, 0.03742), (0.1807, -0.09661, 0.03742), (0.2606, -0.5756, 0.03742), (0.2764, -0.5534, 0.03742), (0.2904, -0.5299, 0.03742), (0.3024, -0.5054, 0.03742), (0.3123, -0.48, 0.03742), (0.3201, -0.4539, 0.03742), (0.3257, -0.4272, 0.03742), (0.329, -0.4001, 0.03742), (0.3302, -0.3729, 0.03742), (0.329, -0.3456, 0.03742), (0.3257, -0.3186, 0.03742), (0.3201, -0.2919, 0.03742), (0.3123, -0.2657, 0.03742), (0.3024, -0.2403, 0.03742), (0.2904, -0.2158, 0.03742), (0.3002, 0.8071, 1.112), (14.98, 0.8271, 0.6394), (-0.7989, 15.0, 0.6394), (10.03, 11.18, 0.6394), (7.658, 12.92, 0.6394), (4.995, 14.17, 0.6394), (2.141, 14.87, 0.6394), (14.53, 3.737, 0.6394), (13.53, 6.5, 0.6394), (12.01, 9.014, 0.6394), (0.3002, 0.5571, 1.112), (-0.2998, 0.8071, 1.112), (-0.2998, 0.5571, 1.112), (0.8002, 0.357, 1.112), (0.8002, 0.8271, 1.112), (0.7991, 0.869, 1.112), (0.7958, 0.9107, 1.112), (-0.7998, 0.8271, 1.112), (-0.7998, 0.357, 1.112), (0.0001726, 1.627, 1.112), (-0.0417, 1.626, 1.112), (-0.08345, 1.623, 1.112), (0.7903, 0.9523, 1.112), (0.7827, 0.9935, 1.112), (0.7729, 1.034, 1.112), (0.761, 1.074, 1.112), (0.747, 1.114, 1.112), (0.731, 1.153, 1.112), (0.713, 1.19, 1.112), (0.693, 1.227, 1.112), (0.6711, 1.263, 1.112), (0.6474, 1.297, 1.112), (0.6219, 1.331, 1.112), (0.5947, 1.362, 1.112), (0.5659, 1.393, 1.112), (0.5355, 1.422, 1.112), (0.5036, 1.449, 1.112), (0.4704, 1.474, 1.112), (0.4359, 1.498, 1.112), (0.4002, 1.52, 1.112), (0.3634, 1.54, 1.112), (0.3256, 1.558, 1.112), (0.2869, 1.574, 1.112), (0.2474, 1.588, 1.112), (0.2072, 1.6, 1.112), (0.1665, 1.61, 1.112), (0.1253, 1.617, 1.112), (0.0838, 1.623, 1.112), (0.04204, 1.626, 1.112), (-0.125, 1.617, 1.112), (-0.1662, 1.61, 1.112), (-0.2069, 1.6, 1.112), (-0.247, 1.588, 1.112), (-0.2865, 1.574, 1.112), (-0.3252, 1.558, 1.112), (-0.363, 1.54, 1.112), (-0.3998, 1.52, 1.112), (-0.4355, 1.498, 1.112), (-0.4701, 1.474, 1.112), (-0.5033, 1.449, 1.112), (-0.5351, 1.422, 1.112), (-0.5655, 1.393, 1.112), (-0.5943, 1.362, 1.112), (-0.6215, 1.331, 1.112), (-0.647, 1.297, 1.112), (-0.6708, 1.263, 1.112), (-0.6926, 1.227, 1.112), (-0.7126, 1.19, 1.112), (-0.7307, 1.153, 1.112), (-0.7467, 1.114, 1.112), (-0.7607, 1.074, 1.112), (-0.7726, 1.034, 1.112), (-0.7823, 0.9935, 1.112), (-0.79, 0.9523, 1.112), (-0.7954, 0.9107, 1.112), (-0.7987, 0.869, 1.112), (0.8002, -1.373, 1.112), (0.3498, 0.05694, 1.112), (0.4523, -0.04559, 1.112), (0.327, -0.4187, 1.112), (0.3222, -0.4452, 1.112), (-0.7998, -1.373, 1.112), (-0.452, -0.04559, 1.112), (-0.3494, 0.05694, 1.112), (0.01365, -0.04315, 1.112), (0.04051, -0.04535, 1.112), (-0.2498, -1.373, 1.112), (-0.2498, -0.5883, 1.112), (-0.2666, -0.5672, 1.112), (-0.2815, -0.5447, 1.112), (-0.2946, -0.5212, 1.112), (-0.3058, -0.4966, 1.112), (-0.3148, -0.4712, 1.112), (-0.3218, -0.4452, 1.112), (-0.3266, -0.4187, 1.112), (-0.3293, -0.3918, 1.112), (-0.3297, -0.3649, 1.112), (-0.328, -0.338, 1.112), (-0.324, -0.3113, 1.112), (-0.3179, -0.285, 1.112), (-0.3097, -0.2594, 1.112), (-0.2994, -0.2344, 1.112), (-0.2871, -0.2105, 1.112), (-0.1896, -0.1029, 1.112), (-0.1669, -0.08831, 1.112), (-0.1432, -0.07562, 1.112), (-0.1184, -0.06492, 1.112), (-0.0929, -0.05627, 1.112), (-0.06675, -0.04973, 1.112), (-0.04016, -0.04535, 1.112), (-0.0133, -0.04315, 1.112), (0.0671, -0.04973, 1.112), (0.09324, -0.05627, 1.112), (0.1188, -0.06492, 1.112), (0.1435, -0.07562, 1.112), (0.1673, -0.08831, 1.112), (0.1899, -0.1029, 1.112), (0.2874, -0.2105, 1.112), (0.2997, -0.2344, 1.112), (0.31, -0.2594, 1.112), (0.3183, -0.285, 1.112), (0.3244, -0.3113, 1.112), (0.3283, -0.338, 1.112), (0.3301, -0.3649, 1.112), (0.3296, -0.3918, 1.112), (0.3152, -0.4712, 1.112), (0.3061, -0.4966, 1.112), (0.295, -0.5212, 1.112), (0.2819, -0.5447, 1.112), (0.2669, -0.5672, 1.112), (0.2502, -0.5883, 1.112), (0.2502, -1.373, 1.112), (14.98, 0.8271, 1.112), (-0.7989, 15.0, 1.112), (10.03, 11.18, 1.112), (7.658, 12.92, 1.112), (4.995, 14.17, 1.112), (2.141, 14.87, 1.112), (14.53, 3.737, 1.112), (13.53, 6.5, 1.112), (12.01, 9.014, 1.112), (14.98, 0.357, 0.6394), (14.98, -1.373, 0.6394), (14.98, 0.357, 1.112), (14.98, -1.373, 1.112)], [], [(0, 1, 2), (2, 1, 3), (2, 3, 4), (1, 0, 5), (5, 0, 6), (5, 6, 7), (7, 6, 8), (8, 6, 9), (8, 9, 10), (10, 9, 11), (10, 11, 12), (12, 11, 13), (12, 13, 14), (14, 13, 15), (15, 13, 16), (15, 16, 17), (17, 16, 18), (17, 18, 19), (19, 18, 20), (20, 18, 21), (20, 21, 22), (22, 21, 23), (22, 23, 24), (24, 23, 25), (25, 23, 26), (25, 26, 27), (27, 26, 28), (27, 28, 29), (29, 28, 30), (29, 30, 31), (31, 30, 32), (32, 30, 33), (32, 33, 34), (34, 33, 35), (34, 35, 36), (36, 35, 37), (37, 35, 38), (37, 38, 39), (39, 38, 40), (39, 40, 41), (41, 40, 42), (42, 40, 43), (42, 43, 44), (44, 43, 45), (44, 45, 46), (46, 45, 47), (47, 45, 48), (47, 48, 49), (49, 48, 50), (49, 50, 51), (51, 50, 52), (51, 52, 53), (53, 52, 54), (54, 52, 55), (54, 55, 56), (56, 55, 57), (56, 57, 58), (58, 57, 59), (59, 57, 60), (59, 60, 61), (61, 60, 62), (61, 62, 63), (63, 62, 64), (64, 62, 65), (64, 65, 66), (66, 65, 67), (66, 67, 68), (68, 67, 69), (68, 69, 70), (70, 69, 71), (71, 69, 72), (71, 72, 73), (73, 72, 74), (73, 74, 75), (75, 74, 76), (76, 74, 77), (76, 77, 78), (78, 77, 79), (78, 79, 80), (80, 79, 81), (81, 79, 82), (81, 82, 83), (83, 82, 84), (83, 84, 85), (85, 84, 86), (85, 86, 87), (87, 86, 88), (88, 86, 89), (88, 89, 90), (90, 89, 91), (90, 91, 92), (92, 91, 93), (93, 91, 94), (93, 94, 95), (95, 94, 96), (95, 96, 97), (97, 96, 98), (98, 96, 99), (98, 99, 100), (100, 99, 101), (100, 101, 102), (102, 101, 103), (103, 101, 104), (103, 104, 105), (105, 104, 106), (105, 106, 107), (107, 106, 108), (107, 108, 109), (109, 108, 110), (110, 108, 111), (110, 111, 112), (112, 111, 113), (112, 113, 114), (114, 113, 115), (115, 113, 116), (115, 116, 117), (117, 116, 118), (117, 118, 119), (119, 118, 120), (120, 118, 121), (120, 121, 122), (122, 121, 123), (122, 123, 124), (124, 123, 125), (124, 125, 126), (126, 125, 127), (127, 125, 128), (127, 128, 4), (4, 128, 2), (129, 130, 131), (131, 130, 132), (133, 129, 134), (134, 129, 131), (135, 133, 136), (136, 133, 134), (137, 135, 138), (138, 135, 136), (130, 139, 132), (132, 139, 140), (139, 137, 140), (140, 137, 138), (141, 138, 142), (142, 138, 136), (142, 136, 143), (143, 136, 144), (144, 136, 145), (145, 136, 146), (146, 136, 147), (147, 136, 148), (148, 136, 149), (149, 136, 150), (150, 136, 134), (150, 134, 151), (151, 134, 152), (152, 134, 153), (153, 134, 154), (154, 134, 155), (155, 134, 156), (156, 134, 157), (157, 134, 158), (158, 134, 159), (159, 134, 160), (160, 134, 131), (160, 131, 161), (161, 131, 162), (162, 131, 163), (163, 131, 164), (164, 131, 165), (165, 131, 166), (166, 131, 167), (167, 131, 168), (168, 131, 132), (168, 132, 169), (169, 132, 170), (170, 132, 171), (171, 132, 172), (172, 132, 173), (173, 132, 174), (174, 132, 175), (175, 132, 176), (176, 132, 177), (177, 132, 140), (177, 140, 178), (178, 140, 179), (179, 140, 180), (180, 140, 181), (181, 140, 182), (182, 140, 183), (183, 140, 184), (184, 140, 185), (185, 140, 186), (186, 140, 187), (187, 140, 138), (187, 138, 188), (188, 138, 189), (189, 138, 190), (190, 138, 191), (191, 138, 192), (192, 138, 193), (193, 138, 141), (194, 195, 196), (196, 195, 197), (196, 197, 198), (198, 197, 199), (198, 199, 200), (200, 199, 201), (200, 201, 202), (202, 201, 203), (202, 203, 204), (204, 203, 205), (204, 205, 206), (206, 205, 207), (206, 207, 208), (208, 207, 209), (208, 209, 210), (210, 209, 211), (210, 211, 212), (212, 211, 213), (212, 213, 214), (214, 213, 215), (214, 215, 216), (216, 215, 217), (216, 217, 218), (218, 217, 219), (218, 219, 220), (220, 219, 221), (220, 221, 222), (222, 221, 223), (222, 223, 224), (224, 223, 225), (224, 225, 226), (226, 225, 227), (226, 227, 228), (228, 227, 229), (228, 229, 230), (230, 229, 231), (230, 231, 232), (232, 231, 233), (232, 233, 234), (234, 233, 235), (234, 235, 236), (236, 235, 237), (236, 237, 238), (238, 237, 239), (238, 239, 240), (240, 239, 241), (240, 241, 242), (242, 241, 243), (242, 243, 244), (244, 243, 245), (244, 245, 246), (246, 245, 247), (246, 247, 248), (248, 247, 249), (248, 249, 250), (250, 249, 251), (250, 251, 252), (252, 251, 253), (252, 253, 254), (254, 253, 255), (254, 255, 256), (256, 255, 257), (256, 257, 258), (258, 257, 259), (258, 259, 260), (260, 259, 261), (260, 261, 262), (262, 261, 263), (262, 263, 264), (264, 263, 265), (264, 265, 266), (266, 265, 267), (266, 267, 268), (268, 267, 269), (268, 269, 270), (270, 269, 271), (270, 271, 272), (272, 271, 273), (272, 273, 274), (274, 273, 275), (274, 275, 276), (276, 275, 277), (276, 277, 278), (278, 277, 279), (278, 279, 280), (280, 279, 281), (280, 281, 282), (282, 281, 283), (282, 283, 284), (284, 283, 285), (284, 285, 286), (286, 285, 287), (286, 287, 288), (288, 287, 289), (288, 289, 290), (290, 289, 291), (290, 291, 292), (292, 291, 293), (292, 293, 294), (294, 293, 295), (294, 295, 296), (296, 295, 297), (296, 297, 298), (298, 297, 299), (298, 299, 300), (300, 299, 301), (300, 301, 302), (302, 301, 303), (302, 303, 304), (304, 303, 305), (304, 305, 306), (306, 305, 307), (306, 307, 308), (308, 307, 309), (308, 309, 310), (310, 309, 311), (310, 311, 312), (312, 311, 313), (312, 313, 314), (314, 313, 315), (314, 315, 316), (316, 315, 317), (316, 317, 318), (318, 317, 319), (318, 319, 320), (320, 319, 321), (320, 321, 322), (322, 321, 323), (322, 323, 324), (324, 323, 325), (324, 325, 326), (326, 325, 327), (326, 327, 328), (328, 327, 329), (328, 329, 330), (330, 329, 331), (330, 331, 332), (332, 331, 333), (332, 333, 334), (334, 333, 335), (334, 335, 336), (336, 335, 337), (336, 337, 338), (338, 337, 339), (338, 339, 340), (340, 339, 341), (340, 341, 342), (342, 341, 343), (342, 343, 344), (344, 343, 345), (344, 345, 194), (194, 345, 195), (346, 275, 347), (347, 275, 273), (347, 273, 271), (275, 346, 277), (277, 346, 348), (277, 348, 279), (279, 348, 281), (281, 348, 349), (281, 349, 283), (283, 349, 350), (283, 350, 285), (285, 350, 351), (285, 351, 287), (287, 351, 289), (289, 351, 352), (289, 352, 291), (291, 352, 353), (291, 353, 293), (293, 353, 295), (295, 353, 354), (295, 354, 297), (297, 354, 355), (297, 355, 299), (299, 355, 301), (301, 355, 356), (301, 356, 303), (303, 356, 357), (303, 357, 305), (305, 357, 358), (305, 358, 307), (307, 358, 309), (309, 358, 359), (309, 359, 311), (311, 359, 360), (311, 360, 313), (313, 360, 315), (315, 360, 361), (315, 361, 317), (317, 361, 362), (317, 362, 319), (319, 362, 321), (321, 362, 363), (321, 363, 323), (323, 363, 364), (323, 364, 325), (325, 364, 327), (327, 364, 365), (327, 365, 329), (329, 365, 366), (329, 366, 331), (331, 366, 367), (331, 367, 333), (333, 367, 335), (335, 367, 368), (335, 368, 337), (337, 368, 369), (337, 369, 339), (339, 369, 341), (341, 369, 370), (341, 370, 343), (343, 370, 371), (343, 371, 345), (345, 371, 195), (195, 371, 372), (195, 372, 197), (197, 372, 373), (197, 373, 199), (199, 373, 374), (199, 374, 201), (201, 374, 203), (203, 374, 375), (203, 375, 205), (205, 375, 376), (205, 376, 207), (207, 376, 209), (209, 376, 377), (209, 377, 211), (211, 377, 378), (211, 378, 213), (213, 378, 215), (215, 378, 379), (215, 379, 217), (217, 379, 380), (217, 380, 219), (219, 380, 381), (219, 381, 221), (221, 381, 223), (223, 381, 382), (223, 382, 225), (225, 382, 383), (225, 383, 227), (227, 383, 229), (229, 383, 384), (229, 384, 231), (231, 384, 385), (231, 385, 233), (233, 385, 235), (235, 385, 386), (235, 386, 237), (237, 386, 387), (237, 387, 239), (239, 387, 241), (241, 387, 388), (241, 388, 243), (243, 388, 389), (243, 389, 245), (245, 389, 390), (245, 390, 247), (247, 390, 249), (249, 390, 391), (249, 391, 251), (251, 391, 392), (251, 392, 253), (253, 392, 255), (255, 392, 393), (255, 393, 257), (257, 393, 394), (257, 394, 259), (259, 394, 261), (261, 394, 395), (261, 395, 263), (263, 395, 396), (263, 396, 265), (265, 396, 397), (265, 397, 267), (267, 397, 269), (269, 397, 398), (269, 398, 271), (271, 398, 347), (399, 400, 401), (401, 400, 402), (403, 404, 400), (400, 404, 405), (400, 405, 406), (407, 408, 403), (403, 408, 409), (403, 409, 410), (411, 412, 407), (407, 412, 413), (407, 413, 408), (414, 415, 411), (411, 415, 416), (411, 416, 417), (418, 419, 414), (414, 419, 420), (414, 420, 415), (421, 422, 418), (418, 422, 423), (418, 423, 424), (425, 426, 421), (421, 426, 427), (421, 427, 422), (402, 428, 425), (425, 428, 429), (425, 429, 430), (400, 431, 402), (402, 431, 432), (402, 432, 428), (406, 433, 400), (400, 433, 434), (400, 434, 435), (435, 436, 400), (400, 436, 437), (400, 437, 438), (438, 439, 400), (400, 439, 440), (400, 440, 441), (441, 431, 400), (430, 442, 425), (425, 442, 443), (425, 443, 444), (444, 426, 425), (424, 445, 418), (418, 445, 446), (418, 446, 447), (447, 448, 418), (418, 448, 449), (418, 449, 450), (450, 419, 418), (417, 451, 411), (411, 451, 452), (411, 452, 453), (453, 412, 411), (410, 454, 403), (403, 454, 455), (403, 455, 456), (456, 457, 403), (403, 457, 458), (403, 458, 459), (459, 460, 403), (403, 460, 461), (403, 461, 462), (462, 404, 403), (411, 463, 414), (414, 463, 464), (465, 425, 466), (466, 425, 421), (464, 467, 414), (414, 467, 418), (467, 466, 418), (418, 466, 421), (463, 411, 468), (468, 411, 407), (425, 465, 402), (402, 465, 401), (399, 469, 470), (470, 469, 471), (470, 471, 472), (401, 473, 399), (399, 473, 474), (399, 474, 475), (465, 476, 401), (401, 476, 477), (401, 477, 473), (466, 478, 465), (465, 478, 479), (465, 479, 480), (467, 481, 466), (466, 481, 482), (466, 482, 478), (464, 483, 467), (467, 483, 484), (467, 484, 485), (463, 486, 464), (464, 486, 487), (464, 487, 483), (468, 488, 463), (463, 488, 489), (463, 489, 490), (470, 491, 468), (468, 491, 492), (468, 492, 488), (472, 493, 470), (470, 493, 494), (470, 494, 495), (495, 496, 470), (470, 496, 497), (470, 497, 498), (498, 499, 470), (470, 499, 500), (470, 500, 501), (501, 491, 470), (490, 502, 463), (463, 502, 503), (463, 503, 504), (504, 486, 463), (485, 505, 467), (467, 505, 506), (467, 506, 507), (507, 508, 467), (467, 508, 509), (467, 509, 510), (510, 481, 467), (480, 511, 465), (465, 511, 512), (465, 512, 513), (513, 476, 465), (475, 514, 399), (399, 514, 515), (399, 515, 516), (516, 517, 399), (399, 517, 518), (399, 518, 519), (519, 520, 399), (399, 520, 521), (399, 521, 522), (522, 469, 399), (403, 470, 407), (407, 470, 468), (523, 524, 525), (525, 524, 526), (525, 526, 527), (527, 526, 528), (527, 528, 529), (529, 528, 530), (529, 530, 531), (531, 530, 532), (531, 532, 533), (533, 532, 534), (534, 532, 535), (534, 535, 536), (536, 535, 537), (536, 537, 538), (538, 537, 539), (538, 539, 540), (540, 539, 541), (540, 541, 542), (542, 541, 543), (542, 543, 544), (544, 543, 545), (545, 543, 546), (545, 546, 547), (547, 546, 548), (547, 548, 549), (549, 548, 550), (549, 550, 551), (551, 550, 552), (551, 552, 553), (553, 552, 554), (553, 554, 555), (555, 554, 556), (556, 554, 557), (556, 557, 558), (558, 557, 559), (558, 559, 560), (560, 559, 561), (560, 561, 562), (562, 561, 563), (562, 563, 564), (564, 563, 565), (564, 565, 566), (566, 565, 567), (567, 565, 568), (567, 568, 569), (569, 568, 570), (569, 570, 571), (571, 570, 572), (571, 572, 573), (573, 572, 574), (573, 574, 575), (575, 574, 576), (576, 574, 577), (576, 577, 578), (578, 577, 579), (578, 579, 580), (580, 579, 581), (580, 581, 582), (582, 581, 583), (582, 583, 584), (584, 583, 585), (584, 585, 586), (586, 585, 587), (587, 585, 588), (587, 588, 589), (589, 588, 590), (589, 590, 591), (591, 590, 592), (591, 592, 593), (593, 592, 594), (593, 594, 595), (595, 594, 596), (595, 596, 597), (597, 596, 598), (598, 596, 599), (598, 599, 600), (600, 599, 601), (600, 601, 602), (602, 601, 603), (602, 603, 604), (604, 603, 605), (604, 605, 606), (606, 605, 607), (606, 607, 608), (608, 607, 609), (609, 607, 610), (609, 610, 611), (611, 610, 612), (611, 612, 613), (613, 612, 614), (613, 614, 615), (615, 614, 616), (615, 616, 617), (617, 616, 618), (617, 618, 619), (619, 618, 620), (620, 618, 621), (620, 621, 622), (622, 621, 623), (622, 623, 624), (624, 623, 625), (624, 625, 626), (626, 625, 627), (626, 627, 628), (628, 627, 629), (628, 629, 630), (630, 629, 631), (631, 629, 632), (631, 632, 633), (633, 632, 634), (633, 634, 635), (635, 634, 636), (635, 636, 637), (637, 636, 638), (637, 638, 639), (639, 638, 524), (639, 524, 523), (522, 557, 469), (469, 557, 554), (469, 554, 471), (471, 554, 552), (471, 552, 472), (472, 552, 550), (472, 550, 493), (493, 550, 548), (493, 548, 494), (494, 548, 546), (494, 546, 495), (495, 546, 543), (495, 543, 496), (496, 543, 541), (496, 541, 497), (497, 541, 539), (497, 539, 498), (498, 539, 537), (498, 537, 499), (499, 537, 535), (499, 535, 500), (500, 535, 532), (500, 532, 501), (501, 532, 530), (501, 530, 491), (491, 530, 528), (491, 528, 492), (492, 528, 526), (492, 526, 488), (488, 526, 524), (488, 524, 489), (489, 524, 638), (489, 638, 490), (490, 638, 636), (490, 636, 502), (502, 636, 634), (502, 634, 503), (503, 634, 632), (503, 632, 504), (504, 632, 629), (504, 629, 486), (486, 629, 627), (486, 627, 487), (487, 627, 625), (487, 625, 483), (483, 625, 623), (483, 623, 484), (484, 623, 621), (484, 621, 485), (485, 621, 618), (485, 618, 505), (505, 618, 616), (505, 616, 506), (506, 616, 614), (506, 614, 507), (507, 614, 612), (507, 612, 508), (508, 612, 610), (508, 610, 607), (557, 522, 559), (559, 522, 521), (559, 521, 561), (561, 521, 520), (561, 520, 563), (563, 520, 519), (563, 519, 565), (565, 519, 518), (565, 518, 568), (568, 518, 517), (568, 517, 570), (570, 517, 516), (570, 516, 572), (572, 516, 515), (572, 515, 574), (574, 515, 514), (574, 514, 577), (577, 514, 475), (577, 475, 579), (579, 475, 474), (579, 474, 581), (581, 474, 473), (581, 473, 583), (583, 473, 477), (583, 477, 585), (585, 477, 476), (585, 476, 588), (588, 476, 513), (588, 513, 590), (590, 513, 512), (590, 512, 592), (592, 512, 511), (592, 511, 594), (594, 511, 480), (594, 480, 596), (596, 480, 479), (596, 479, 599), (599, 479, 478), (599, 478, 601), (601, 478, 482), (601, 482, 603), (603, 482, 481), (603, 481, 605), (605, 481, 510), (605, 510, 509), (605, 509, 607), (607, 509, 508), (1, 640, 3), (3, 640, 641), (3, 641, 642), (5, 643, 1), (1, 643, 644), (1, 644, 640), (643, 5, 645), (645, 5, 7), (645, 7, 646), (646, 7, 647), (647, 7, 8), (647, 8, 648), (648, 8, 649), (649, 8, 10), (649, 10, 650), (650, 10, 12), (650, 12, 651), (651, 12, 652), (652, 12, 14), (652, 14, 653), (653, 14, 654), (654, 14, 15), (654, 15, 655), (655, 15, 17), (655, 17, 656), (656, 17, 657), (657, 17, 19), (657, 19, 658), (658, 19, 659), (659, 19, 20), (659, 20, 660), (660, 20, 22), (660, 22, 661), (661, 22, 662), (662, 22, 24), (662, 24, 663), (663, 24, 664), (664, 24, 25), (664, 25, 665), (665, 25, 27), (665, 27, 666), (666, 27, 667), (667, 27, 29), (667, 29, 668), (668, 29, 669), (669, 29, 31), (669, 31, 670), (670, 31, 32), (670, 32, 671), (671, 32, 672), (672, 32, 34), (672, 34, 673), (673, 34, 674), (674, 34, 36), (674, 36, 675), (675, 36, 676), (676, 36, 37), (676, 37, 677), (677, 37, 39), (677, 39, 678), (678, 39, 679), (679, 39, 41), (679, 41, 680), (680, 41, 681), (681, 41, 42), (681, 42, 682), (682, 42, 44), (682, 44, 683), (683, 44, 684), (684, 44, 46), (684, 46, 685), (685, 46, 686), (686, 46, 47), (686, 47, 687), (687, 47, 49), (687, 49, 688), (688, 49, 689), (689, 49, 51), (689, 51, 690), (690, 51, 691), (691, 51, 53), (691, 53, 692), (692, 53, 54), (692, 54, 693), (693, 54, 694), (694, 54, 56), (694, 56, 695), (695, 56, 696), (696, 56, 58), (696, 58, 697), (697, 58, 59), (697, 59, 698), (698, 59, 699), (699, 59, 61), (699, 61, 700), (700, 61, 701), (701, 61, 63), (701, 63, 702), (702, 63, 64), (702, 64, 703), (703, 64, 704), (704, 64, 66), (704, 66, 705), (705, 66, 706), (706, 66, 68), (706, 68, 707), (707, 68, 708), (708, 68, 70), (708, 70, 709), (709, 70, 71), (709, 71, 710), (710, 71, 711), (711, 71, 73), (711, 73, 712), (712, 73, 713), (713, 73, 75), (713, 75, 714), (714, 75, 76), (714, 76, 715), (715, 76, 716), (716, 76, 78), (716, 78, 717), (717, 78, 718), (718, 78, 80), (718, 80, 719), (719, 80, 81), (719, 81, 720), (720, 81, 721), (721, 81, 83), (721, 83, 722), (722, 83, 723), (723, 83, 85), (723, 85, 724), (724, 85, 87), (724, 87, 725), (725, 87, 726), (726, 87, 88), (726, 88, 727), (727, 88, 728), (728, 88, 90), (728, 90, 729), (729, 90, 92), (729, 92, 730), (730, 92, 731), (731, 92, 93), (731, 93, 732), (732, 93, 733), (733, 93, 95), (733, 95, 734), (734, 95, 97), (734, 97, 735), (735, 97, 736), (736, 97, 98), (736, 98, 737), (737, 98, 738), (738, 98, 100), (738, 100, 739), (739, 100, 740), (740, 100, 102), (740, 102, 741), (741, 102, 103), (741, 103, 742), (742, 103, 743), (743, 103, 105), (743, 105, 744), (744, 105, 745), (745, 105, 107), (745, 107, 746), (746, 107, 109), (746, 109, 747), (747, 109, 748), (748, 109, 110), (748, 110, 749), (749, 110, 750), (750, 110, 112), (750, 112, 751), (751, 112, 114), (751, 114, 752), (752, 114, 753), (753, 114, 115), (753, 115, 754), (754, 115, 755), (755, 115, 117), (755, 117, 756), (756, 117, 119), (756, 119, 757), (757, 119, 758), (758, 119, 120), (758, 120, 759), (759, 120, 760), (760, 120, 122), (760, 122, 761), (761, 122, 124), (761, 124, 762), (762, 124, 763), (763, 124, 126), (763, 126, 764), (764, 126, 765), (765, 126, 127), (765, 127, 766), (766, 127, 4), (766, 4, 767), (767, 4, 642), (642, 4, 3), (128, 447, 2), (2, 447, 446), (2, 446, 0), (0, 446, 445), (0, 445, 6), (6, 445, 424), (6, 424, 9), (9, 424, 423), (9, 423, 11), (11, 423, 422), (11, 422, 13), (13, 422, 427), (13, 427, 16), (16, 427, 426), (16, 426, 18), (18, 426, 444), (18, 444, 21), (21, 444, 443), (21, 443, 23), (23, 443, 442), (23, 442, 26), (26, 442, 430), (26, 430, 28), (28, 430, 429), (28, 429, 30), (30, 429, 428), (30, 428, 33), (33, 428, 432), (33, 432, 35), (35, 432, 431), (35, 431, 38), (38, 431, 441), (38, 441, 40), (40, 441, 440), (40, 440, 43), (43, 440, 439), (43, 439, 45), (45, 439, 438), (45, 438, 48), (48, 438, 437), (48, 437, 50), (50, 437, 436), (50, 436, 52), (52, 436, 435), (52, 435, 55), (55, 435, 434), (55, 434, 57), (57, 434, 433), (57, 433, 60), (60, 433, 406), (60, 406, 62), (62, 406, 405), (62, 405, 65), (65, 405, 404), (65, 404, 67), (67, 404, 462), (67, 462, 69), (69, 462, 461), (69, 461, 72), (72, 461, 460), (72, 460, 74), (74, 460, 459), (74, 459, 77), (77, 459, 458), (77, 458, 79), (79, 458, 457), (79, 457, 82), (82, 457, 456), (82, 456, 84), (84, 456, 455), (84, 455, 86), (86, 455, 454), (86, 454, 89), (89, 454, 410), (89, 410, 91), (91, 410, 409), (91, 409, 94), (94, 409, 408), (94, 408, 96), (96, 408, 413), (96, 413, 99), (99, 413, 412), (99, 412, 101), (101, 412, 453), (101, 453, 104), (104, 453, 452), (104, 452, 106), (106, 452, 451), (106, 451, 108), (108, 451, 417), (108, 417, 111), (111, 417, 416), (111, 416, 113), (113, 416, 415), (113, 415, 116), (116, 415, 420), (116, 420, 118), (118, 420, 419), (118, 419, 121), (121, 419, 450), (121, 450, 123), (123, 450, 449), (123, 449, 125), (125, 449, 448), (125, 448, 128), (128, 448, 447), (986, 987, 1313, 1312), (403, 400, 1190, 1201), (960, 961, 1287, 1286), (959, 960, 1286, 1285), (985, 986, 1312, 1311), (958, 959, 1285, 1284), (400, 399, 1200, 1190), (984, 985, 1311, 1310), (983, 984, 1310, 1309), (957, 958, 1284, 1283), (982, 983, 1309, 1308), (956, 957, 1283, 1282), (955, 956, 1282, 1281), (981, 982, 1308, 1307), (942, 981, 1307, 1268), (954, 955, 1281, 1280), (979, 980, 1306, 1305), (399, 470, 1202, 1200), (980, 941, 1267, 1306), (1192, 1323, 1327, 1196), (978, 979, 1305, 1304), (953, 954, 1280, 1279), (1193, 1324, 1330, 1199), (952, 953, 1279, 1278), (1199, 1330, 1329, 1198), (1198, 1329, 1328, 1197), (977, 978, 1304, 1303), (951, 952, 1278, 1277), (1197, 1328, 1322, 1191), (976, 977, 1303, 1302), (1196, 1327, 1326, 1195), (1194, 1325, 1324, 1193), (975, 976, 1302, 1301), (772, 773, 1208, 1207), (950, 951, 1277, 1276), (1195, 1326, 1325, 1194), (945, 950, 1276, 1271), (738, 831, 737), (737, 831, 809), (737, 809, 736), (736, 809, 735), (735, 809, 734), (734, 809, 733), (733, 809, 732), (732, 809, 731), (731, 809, 730), (730, 809, 729), (729, 809, 808), (729, 808, 728), (728, 808, 727), (727, 808, 726), (726, 808, 725), (725, 808, 724), (724, 808, 807), (724, 807, 723), (723, 807, 722), (722, 807, 721), (721, 807, 720), (720, 807, 806), (720, 806, 719), (719, 806, 718), (718, 806, 717), (717, 806, 805), (717, 805, 716), (716, 805, 715), (715, 805, 714), (714, 805, 804), (714, 804, 713), (713, 804, 712), (712, 804, 776), (712, 776, 711), (711, 776, 710), (710, 776, 709), (709, 776, 775), (709, 775, 708), (708, 775, 707), (707, 775, 706), (706, 775, 774), (706, 774, 705), (705, 774, 704), (704, 774, 803), (704, 803, 703), (703, 803, 702), (702, 803, 701), (701, 803, 802), (701, 802, 700), (700, 802, 699), (699, 802, 801), (699, 801, 698), (698, 801, 697), (697, 801, 696), (696, 801, 800), (696, 800, 695), (695, 800, 694), (694, 800, 693), (693, 800, 799), (693, 799, 692), (692, 799, 691), (691, 799, 690), (690, 799, 798), (690, 798, 689), (689, 798, 688), (688, 798, 687), (687, 798, 686), (686, 798, 797), (686, 797, 685), (685, 797, 684), (684, 797, 683), (683, 797, 682), (682, 797, 681), (681, 797, 796), (681, 796, 680), (680, 796, 679), (679, 796, 678), (678, 796, 677), (677, 796, 676), (676, 796, 675), (675, 796, 674), (674, 796, 673), (673, 796, 832), (673, 832, 672), (672, 832, 671), (671, 832, 670), (670, 832, 669), (669, 832, 833), (669, 833, 668), (668, 833, 667), (667, 833, 834), (667, 834, 666), (666, 834, 665), (665, 834, 664), (664, 834, 663), (663, 834, 662), (662, 834, 661), (661, 834, 660), (660, 834, 835), (660, 835, 836), (738, 739, 831), (831, 739, 740), (831, 740, 837), (837, 740, 741), (837, 741, 838), (838, 741, 742), (838, 742, 743), (743, 744, 838), (838, 744, 745), (838, 745, 746), (838, 746, 839), (839, 746, 747), (839, 747, 748), (839, 748, 840), (840, 748, 749), (840, 749, 750), (751, 841, 750), (750, 841, 839), (750, 839, 840), (751, 752, 841), (841, 752, 753), (841, 753, 754), (841, 754, 842), (842, 754, 755), (842, 755, 756), (756, 757, 842), (842, 757, 843), (843, 757, 758), (843, 758, 759), (759, 760, 843), (843, 760, 844), (844, 760, 761), (844, 761, 762), (844, 762, 845), (845, 762, 763), (845, 763, 764), (764, 765, 845), (845, 765, 846), (846, 765, 766), (846, 766, 767), (767, 642, 846), (846, 642, 847), (847, 642, 641), (847, 641, 640), (847, 640, 848), (848, 640, 644), (848, 644, 643), (643, 645, 848), (848, 645, 849), (849, 645, 646), (849, 646, 647), (647, 648, 849), (849, 648, 850), (850, 648, 649), (850, 649, 650), (850, 650, 851), (851, 650, 651), (851, 651, 652), (652, 653, 851), (851, 653, 852), (852, 653, 654), (852, 654, 655), (655, 656, 852), (852, 656, 836), (836, 656, 657), (836, 657, 658), (658, 659, 836), (836, 659, 660), (853, 772, 854), (854, 772, 830), (854, 830, 855), (855, 830, 829), (855, 829, 856), (856, 829, 828), (856, 828, 857), (857, 828, 827), (857, 827, 858), (858, 827, 826), (858, 826, 859), (859, 826, 825), (859, 825, 860), (860, 825, 824), (860, 824, 861), (861, 824, 823), (861, 823, 862), (862, 823, 822), (862, 822, 863), (863, 822, 821), (863, 821, 864), (864, 821, 820), (864, 820, 865), (865, 820, 819), (865, 819, 866), (866, 819, 818), (866, 818, 867), (867, 818, 817), (867, 817, 868), (868, 817, 816), (868, 816, 869), (869, 816, 815), (869, 815, 870), (870, 815, 814), (870, 814, 871), (871, 814, 813), (871, 813, 872), (872, 813, 812), (872, 812, 873), (873, 812, 811), (873, 811, 874), (874, 811, 810), (874, 810, 831), (831, 810, 809), (796, 795, 832), (832, 795, 875), (832, 875, 876), (876, 875, 877), (877, 875, 878), (877, 878, 879), (879, 878, 880), (879, 880, 881), (881, 880, 882), (881, 882, 883), (883, 882, 884), (883, 884, 885), (885, 884, 886), (885, 886, 887), (887, 886, 888), (887, 888, 889), (889, 888, 890), (889, 890, 891), (891, 890, 892), (891, 892, 893), (893, 892, 894), (893, 894, 895), (895, 894, 896), (895, 896, 897), (897, 896, 898), (897, 898, 899), (899, 898, 900), (899, 900, 901), (901, 900, 902), (901, 902, 903), (903, 902, 904), (903, 904, 905), (905, 904, 906), (905, 906, 907), (907, 906, 908), (907, 908, 909), (909, 908, 910), (909, 910, 911), (911, 910, 912), (911, 912, 913), (913, 912, 914), (913, 914, 915), (915, 914, 916), (915, 916, 917), (917, 916, 769), (769, 916, 770), (770, 916, 914), (770, 914, 771), (771, 914, 912), (771, 912, 777), (777, 912, 910), (777, 910, 778), (778, 910, 908), (778, 908, 779), (779, 908, 906), (779, 906, 780), (780, 906, 904), (780, 904, 781), (781, 904, 902), (781, 902, 782), (782, 902, 900), (782, 900, 783), (783, 900, 898), (783, 898, 784), (784, 898, 896), (784, 896, 785), (785, 896, 894), (785, 894, 786), (786, 894, 892), (786, 892, 787), (787, 892, 890), (787, 890, 788), (788, 890, 888), (788, 888, 789), (789, 888, 886), (789, 886, 790), (790, 886, 884), (790, 884, 791), (791, 884, 882), (791, 882, 792), (792, 882, 880), (792, 880, 793), (793, 880, 878), (793, 878, 794), (794, 878, 875), (794, 875, 795), (876, 833, 832), (833, 835, 834), (839, 837, 838), (837, 918, 831), (831, 918, 874), (918, 919, 874), (874, 919, 873), (919, 920, 873), (873, 920, 872), (920, 921, 872), (872, 921, 871), (921, 922, 871), (871, 922, 870), (922, 923, 870), (870, 923, 869), (923, 924, 869), (869, 924, 868), (924, 925, 868), (868, 925, 867), (925, 926, 867), (867, 926, 866), (926, 927, 866), (866, 927, 865), (927, 928, 865), (865, 928, 864), (928, 929, 864), (864, 929, 863), (929, 930, 863), (863, 930, 862), (930, 931, 862), (862, 931, 861), (931, 932, 861), (861, 932, 860), (932, 933, 860), (860, 933, 859), (933, 934, 859), (859, 934, 858), (934, 935, 858), (858, 935, 857), (935, 936, 857), (857, 936, 856), (936, 937, 856), (856, 937, 855), (937, 938, 855), (855, 938, 854), (938, 853, 854), (194, 196, 939), (939, 196, 198), (939, 198, 200), (200, 202, 939), (939, 202, 204), (939, 204, 206), (206, 208, 939), (939, 208, 210), (939, 210, 212), (212, 214, 939), (939, 214, 216), (939, 216, 218), (218, 220, 939), (939, 220, 222), (939, 222, 224), (224, 226, 939), (939, 226, 228), (939, 228, 230), (230, 232, 939), (939, 232, 234), (939, 234, 940), (940, 234, 236), (940, 236, 238), (238, 240, 940), (940, 240, 242), (940, 242, 244), (244, 246, 940), (940, 246, 248), (940, 248, 250), (250, 252, 940), (940, 252, 254), (940, 254, 256), (256, 258, 940), (940, 258, 260), (940, 260, 262), (262, 264, 940), (940, 264, 266), (940, 266, 268), (268, 270, 940), (940, 270, 272), (940, 272, 274), (274, 276, 940), (940, 276, 278), (940, 278, 768), (768, 278, 280), (768, 280, 282), (282, 284, 768), (768, 284, 286), (768, 286, 288), (768, 288, 290), (290, 292, 768), (768, 292, 294), (768, 294, 296), (296, 298, 768), (768, 298, 300), (768, 300, 302), (302, 304, 768), (768, 304, 306), (768, 306, 308), (308, 310, 768), (768, 310, 312), (768, 312, 314), (314, 316, 768), (768, 316, 917), (768, 917, 769), (316, 318, 917), (917, 318, 320), (917, 320, 322), (322, 324, 917), (917, 324, 326), (917, 326, 328), (328, 330, 917), (917, 330, 332), (917, 332, 334), (334, 336, 917), (917, 336, 338), (917, 338, 340), (917, 340, 939), (939, 340, 342), (939, 342, 344), (344, 194, 939), (1192, 772, 1207, 1323), (948, 949, 1275, 1274), (949, 975, 1301, 1275), (974, 948, 1274, 1300), (973, 974, 1300, 1299), (972, 973, 1299, 1298), (946, 947, 1273, 1272), (971, 972, 1298, 1297), (768, 769, 1191, 1331), (943, 944, 1270, 1269), (970, 971, 1297, 1296), (969, 970, 1296, 1295), (995, 940, 1266, 1321), (994, 995, 1321, 1320), (941, 942, 1268, 1267), (968, 969, 1295, 1294), (993, 994, 1320, 1319), (773, 945, 1271, 1208), (992, 993, 1319, 1318), (967, 968, 1294, 1293), (947, 967, 1293, 1273), (965, 966, 1292, 1291), (991, 992, 1318, 1317), (966, 946, 1272, 1292), (990, 991, 1317, 1316), (964, 965, 1291, 1290), (989, 990, 1316, 1315), (963, 964, 1290, 1289), (996, 966, 997), (997, 966, 965), (997, 965, 998), (998, 965, 964), (998, 964, 999), (999, 964, 963), (999, 963, 1000), (1000, 963, 962), (1000, 962, 1001), (1001, 962, 961), (1001, 961, 1002), (1002, 961, 960), (1002, 960, 1003), (1003, 960, 959), (1003, 959, 1004), (1004, 959, 958), (1004, 958, 1005), (1005, 958, 957), (1005, 957, 1006), (1006, 957, 956), (1006, 956, 1007), (1007, 956, 955), (1007, 955, 1008), (1008, 955, 954), (1008, 954, 1009), (1009, 954, 953), (1009, 953, 1010), (1010, 953, 952), (1010, 952, 1011), (1011, 952, 951), (1011, 951, 1012), (1012, 1013, 1011), (1011, 1013, 1010), (1013, 1014, 1010), (1010, 1014, 1009), (1014, 1015, 1009), (1009, 1015, 1008), (1015, 1016, 1008), (1008, 1016, 1007), (1016, 1017, 1007), (1007, 1017, 1006), (1017, 1018, 1006), (1006, 1018, 1005), (1018, 1019, 1005), (1005, 1019, 1004), (1019, 1020, 1004), (1004, 1020, 1003), (1020, 1021, 1003), (1003, 1021, 1002), (1021, 1022, 1002), (1002, 1022, 1001), (1022, 1023, 1001), (1001, 1023, 1000), (1023, 1024, 1000), (1000, 1024, 999), (1024, 1025, 999), (999, 1025, 998), (1025, 1026, 998), (998, 1026, 997), (1026, 996, 997), (1027, 951, 1028), (1028, 951, 950), (1028, 950, 1029), (1029, 950, 1030), (1030, 950, 1031), (1031, 950, 1032), (1032, 950, 1033), (1033, 950, 1034), (1034, 950, 1035), (1035, 950, 1036), (1036, 950, 1037), (1037, 950, 1038), (1038, 950, 1039), (1039, 950, 1040), (1040, 950, 1041), (1041, 950, 1042), (1041, 1042, 1043), (1043, 1042, 1044), (1044, 1042, 1045), (1045, 1042, 1046), (1046, 1042, 1047), (1047, 1042, 1048), (1048, 1042, 1049), (1049, 1042, 1050), (1050, 1042, 1051), (1051, 1042, 1052), (1052, 1042, 1053), (1053, 1042, 1054), (1054, 1042, 1055), (1055, 1042, 1012), (1055, 1012, 1056), (1056, 1012, 1057), (1057, 1012, 1058), (1058, 1012, 1059), (1059, 1012, 1060), (1060, 1012, 1061), (1061, 1012, 1062), (1062, 1012, 1063), (1063, 1012, 1064), (1064, 1012, 1065), (1065, 1012, 1066), (1066, 1012, 1067), (1067, 1012, 1068), (1068, 1012, 1069), (1069, 1012, 951), (1069, 951, 1070), (1070, 951, 1071), (1071, 951, 1072), (1072, 951, 1073), (1073, 951, 1074), (1074, 951, 1075), (1075, 951, 1076), (1076, 951, 1077), (1077, 951, 1078), (1078, 951, 1079), (1079, 951, 1080), (1080, 951, 1027), (945, 1081, 950), (950, 1081, 1042), (137, 945, 135), (135, 945, 773), (137, 139, 945), (945, 139, 1081), (1081, 139, 130), (1081, 130, 129), (1081, 129, 853), (853, 129, 133), (853, 133, 773), (773, 133, 135), (773, 772, 853), (995, 1082, 940), (940, 1082, 939), (1083, 995, 1084), (1084, 995, 994), (1084, 994, 1085), (1085, 994, 1086), (1086, 994, 1087), (1087, 994, 1088), (1088, 994, 1089), (1089, 994, 1090), (1090, 994, 1091), (1091, 994, 1092), (1092, 994, 1093), (1093, 994, 1094), (1094, 994, 1095), (1095, 994, 1096), (1096, 994, 1097), (1097, 994, 1098), (1097, 1098, 1099), (1099, 1098, 1100), (1100, 1098, 1101), (1101, 1098, 1102), (1102, 1098, 1103), (1103, 1098, 1104), (1104, 1098, 1105), (1105, 1098, 1106), (1106, 1098, 1107), (1107, 1098, 1108), (1108, 1098, 1109), (1109, 1098, 1110), (1110, 1098, 1111), (1111, 1098, 1112), (1112, 1098, 1082), (1112, 1082, 1113), (1113, 1082, 1114), (1114, 1082, 1115), (1115, 1082, 1116), (1116, 1082, 1117), (1117, 1082, 1118), (1118, 1082, 1119), (1119, 1082, 1120), (1120, 1082, 1121), (1121, 1082, 1122), (1122, 1082, 1123), (1123, 1082, 1124), (1124, 1082, 1125), (1125, 1082, 995), (1125, 995, 1126), (1126, 995, 1127), (1127, 995, 1128), (1128, 995, 1129), (1129, 995, 1130), (1130, 995, 1131), (1131, 995, 1132), (1132, 995, 1133), (1133, 995, 1134), (1134, 995, 1135), (1135, 995, 1136), (1136, 995, 1083), (1082, 1098, 939), (939, 1098, 1137), (939, 1137, 1138), (1138, 1139, 939), (939, 1139, 1140), (939, 1140, 1141), (1141, 1142, 939), (939, 1142, 1143), (939, 1143, 1144), (1144, 1145, 939), (939, 1145, 1146), (939, 1146, 1147), (1147, 1148, 939), (939, 1148, 1149), (939, 1149, 1150), (1151, 1152, 1150), (1150, 1152, 939), (939, 1152, 917), (917, 1152, 1153), (917, 1153, 1154), (1154, 1153, 1155), (1154, 1155, 1156), (1157, 1158, 1153), (1153, 1158, 1159), (1153, 1159, 1160), (1160, 1161, 1153), (1153, 1161, 1162), (1153, 1162, 1163), (1163, 1164, 1153), (1153, 1164, 1155), (1156, 1165, 1154), (1154, 1165, 1166), (1154, 1166, 1167), (1167, 1168, 1154), (1154, 1168, 1169), (1154, 1169, 1170), (917, 1154, 853), (853, 1154, 1171), (853, 1171, 1081), (1081, 1171, 1019), (1081, 1019, 1018), (996, 1026, 1171), (1171, 1026, 1025), (1171, 1025, 1024), (1024, 1023, 1171), (1171, 1023, 1022), (1171, 1022, 1021), (1021, 1020, 1171), (1171, 1020, 1019), (1018, 1017, 1081), (1081, 1017, 1016), (1081, 1016, 1015), (1081, 1015, 1042), (1042, 1015, 1014), (1042, 1014, 1013), (1013, 1012, 1042), (917, 853, 915), (915, 853, 938), (915, 938, 913), (913, 938, 937), (913, 937, 911), (911, 937, 936), (911, 936, 909), (909, 936, 935), (909, 935, 907), (907, 935, 934), (907, 934, 905), (905, 934, 933), (905, 933, 903), (903, 933, 932), (903, 932, 901), (901, 932, 931), (901, 931, 899), (899, 931, 930), (899, 930, 848), (848, 930, 847), (847, 930, 846), (846, 930, 845), (845, 930, 844), (844, 930, 843), (843, 930, 842), (842, 930, 841), (841, 930, 839), (839, 930, 837), (837, 930, 918), (918, 930, 919), (919, 930, 920), (920, 930, 921), (921, 930, 922), (922, 930, 923), (923, 930, 924), (924, 930, 925), (925, 930, 926), (926, 930, 927), (927, 930, 928), (928, 930, 929), (848, 849, 899), (899, 849, 850), (899, 850, 851), (851, 852, 899), (899, 852, 897), (897, 852, 836), (897, 836, 835), (835, 833, 897), (897, 833, 876), (897, 876, 877), (877, 879, 897), (897, 879, 881), (897, 881, 883), (883, 885, 897), (897, 885, 887), (897, 887, 889), (889, 891, 897), (897, 891, 893), (897, 893, 895), (946, 1171, 947), (947, 1171, 1154), (947, 1154, 967), (967, 1154, 1170), (527, 1172, 525), (525, 1172, 1169), (525, 1169, 523), (523, 1169, 639), (639, 1169, 1168), (639, 1168, 637), (637, 1168, 635), (635, 1168, 633), (633, 1168, 631), (631, 1168, 1167), (631, 1167, 630), (630, 1167, 628), (628, 1167, 626), (626, 1167, 1166), (626, 1166, 624), (624, 1166, 622), (622, 1166, 1165), (622, 1165, 620), (620, 1165, 619), (619, 1165, 1156), (619, 1156, 617), (617, 1156, 1155), (617, 1155, 615), (615, 1155, 613), (613, 1155, 1164), (613, 1164, 611), (611, 1164, 609), (609, 1164, 1163), (609, 1163, 608), (608, 1163, 1162), (608, 1162, 606), (606, 1162, 604), (604, 1162, 1161), (604, 1161, 602), (602, 1161, 600), (600, 1161, 1160), (600, 1160, 598), (598, 1160, 597), (597, 1160, 595), (595, 1160, 1159), (595, 1159, 593), (593, 1159, 591), (591, 1159, 589), (589, 1159, 1158), (589, 1158, 587), (587, 1158, 586), (586, 1158, 584), (584, 1158, 1173), (584, 1173, 582), (582, 1173, 580), (580, 1173, 979), (580, 979, 978), (1172, 527, 968), (968, 527, 529), (968, 529, 969), (969, 529, 531), (969, 531, 533), (533, 534, 969), (969, 534, 536), (969, 536, 970), (970, 536, 538), (970, 538, 540), (540, 542, 970), (970, 542, 971), (971, 542, 544), (971, 544, 545), (971, 545, 972), (972, 545, 547), (972, 547, 549), (972, 549, 973), (973, 549, 551), (973, 551, 974), (974, 551, 553), (974, 553, 555), (974, 555, 948), (948, 555, 556), (948, 556, 558), (948, 558, 949), (949, 558, 560), (949, 560, 975), (975, 560, 562), (975, 562, 564), (975, 564, 976), (976, 564, 566), (976, 566, 567), (976, 567, 977), (977, 567, 569), (977, 569, 571), (571, 573, 977), (977, 573, 978), (978, 573, 575), (978, 575, 576), (576, 578, 978), (978, 578, 580), (1157, 980, 1174), (1174, 980, 979), (1174, 979, 1173), (968, 967, 1172), (1172, 967, 1170), (1172, 1170, 1169), (1173, 1158, 1174), (1174, 1158, 1157), (980, 1157, 941), (941, 1157, 1153), (941, 1153, 942), (942, 1153, 1152), (942, 1152, 981), (981, 1152, 1151), (1098, 994, 1175), (1175, 994, 993), (1175, 993, 1176), (1176, 993, 992), (1176, 992, 1177), (1177, 992, 991), (1177, 991, 1178), (1178, 991, 990), (1178, 990, 1179), (1179, 990, 989), (1179, 989, 1180), (1180, 989, 944), (1180, 944, 1181), (1181, 944, 943), (1181, 943, 1182), (1182, 943, 988), (1182, 988, 1183), (1183, 988, 987), (1183, 987, 1184), (1184, 987, 986), (1184, 986, 1185), (1185, 986, 985), (1185, 985, 1186), (1186, 985, 984), (1186, 984, 1187), (1187, 984, 983), (1187, 983, 1188), (1188, 983, 982), (1188, 982, 1189), (1189, 982, 981), (1189, 981, 1151), (1151, 1150, 1189), (1189, 1150, 1188), (1150, 1149, 1188), (1188, 1149, 1187), (1149, 1148, 1187), (1187, 1148, 1186), (1148, 1147, 1186), (1186, 1147, 1185), (1147, 1146, 1185), (1185, 1146, 1184), (1146, 1145, 1184), (1184, 1145, 1183), (1145, 1144, 1183), (1183, 1144, 1182), (1144, 1143, 1182), (1182, 1143, 1181), (1143, 1142, 1181), (1181, 1142, 1180), (1142, 1141, 1180), (1180, 1141, 1179), (1141, 1140, 1179), (1179, 1140, 1178), (1140, 1139, 1178), (1178, 1139, 1177), (1139, 1138, 1177), (1177, 1138, 1176), (1138, 1137, 1176), (1176, 1137, 1175), (1137, 1098, 1175), (398, 1083, 347), (347, 1083, 1084), (347, 1084, 346), (346, 1084, 1085), (346, 1085, 348), (348, 1085, 1086), (348, 1086, 349), (349, 1086, 1087), (349, 1087, 350), (350, 1087, 1088), (350, 1088, 351), (351, 1088, 1089), (351, 1089, 352), (352, 1089, 1090), (352, 1090, 353), (353, 1090, 1091), (353, 1091, 354), (354, 1091, 1092), (354, 1092, 355), (355, 1092, 1093), (355, 1093, 356), (356, 1093, 1094), (356, 1094, 357), (357, 1094, 1095), (357, 1095, 358), (358, 1095, 1096), (358, 1096, 359), (359, 1096, 1097), (359, 1097, 360), (360, 1097, 1099), (360, 1099, 361), (361, 1099, 1100), (361, 1100, 362), (362, 1100, 1101), (362, 1101, 363), (363, 1101, 1102), (363, 1102, 364), (364, 1102, 1103), (364, 1103, 365), (365, 1103, 1104), (365, 1104, 366), (366, 1104, 1105), (366, 1105, 367), (367, 1105, 1106), (367, 1106, 368), (368, 1106, 1107), (368, 1107, 369), (369, 1107, 1108), (369, 1108, 370), (370, 1108, 1109), (370, 1109, 371), (371, 1109, 1110), (371, 1110, 372), (372, 1110, 1111), (372, 1111, 373), (373, 1111, 1112), (373, 1112, 374), (374, 1112, 1113), (374, 1113, 375), (375, 1113, 1114), (375, 1114, 376), (376, 1114, 1115), (376, 1115, 377), (377, 1115, 1116), (377, 1116, 378), (378, 1116, 1117), (378, 1117, 379), (379, 1117, 1118), (379, 1118, 380), (380, 1118, 1119), (380, 1119, 381), (381, 1119, 1120), (381, 1120, 382), (382, 1120, 1121), (382, 1121, 383), (383, 1121, 1122), (383, 1122, 384), (384, 1122, 1123), (384, 1123, 385), (385, 1123, 1124), (385, 1124, 386), (386, 1124, 1125), (386, 1125, 387), (387, 1125, 1126), (387, 1126, 388), (388, 1126, 1127), (388, 1127, 389), (389, 1127, 1128), (389, 1128, 390), (390, 1128, 1129), (390, 1129, 391), (391, 1129, 1130), (391, 1130, 392), (392, 1130, 1131), (392, 1131, 393), (393, 1131, 1132), (393, 1132, 394), (394, 1132, 1133), (394, 1133, 395), (395, 1133, 1134), (395, 1134, 396), (396, 1134, 1135), (396, 1135, 397), (397, 1135, 1136), (397, 1136, 398), (398, 1136, 1083), (143, 1027, 142), (142, 1027, 1028), (142, 1028, 141), (141, 1028, 1029), (141, 1029, 193), (193, 1029, 1030), (193, 1030, 192), (192, 1030, 1031), (192, 1031, 191), (191, 1031, 1032), (191, 1032, 190), (190, 1032, 1033), (190, 1033, 189), (189, 1033, 1034), (189, 1034, 188), (188, 1034, 1035), (188, 1035, 187), (187, 1035, 1036), (187, 1036, 186), (186, 1036, 1037), (186, 1037, 185), (185, 1037, 1038), (185, 1038, 184), (184, 1038, 1039), (184, 1039, 183), (183, 1039, 1040), (183, 1040, 182), (182, 1040, 1041), (182, 1041, 181), (181, 1041, 1043), (181, 1043, 180), (180, 1043, 1044), (180, 1044, 179), (179, 1044, 1045), (179, 1045, 178), (178, 1045, 1046), (178, 1046, 177), (177, 1046, 1047), (177, 1047, 176), (176, 1047, 1048), (176, 1048, 175), (175, 1048, 1049), (175, 1049, 174), (174, 1049, 1050), (174, 1050, 173), (173, 1050, 1051), (173, 1051, 172), (172, 1051, 1052), (172, 1052, 171), (171, 1052, 1053), (171, 1053, 170), (170, 1053, 1054), (170, 1054, 169), (169, 1054, 1055), (169, 1055, 168), (168, 1055, 1056), (168, 1056, 167), (167, 1056, 1057), (167, 1057, 166), (166, 1057, 1058), (166, 1058, 165), (165, 1058, 1059), (165, 1059, 164), (164, 1059, 1060), (164, 1060, 163), (163, 1060, 1061), (163, 1061, 162), (162, 1061, 1062), (162, 1062, 161), (161, 1062, 1063), (161, 1063, 160), (160, 1063, 1064), (160, 1064, 159), (159, 1064, 1065), (159, 1065, 158), (158, 1065, 1066), (158, 1066, 157), (157, 1066, 1067), (157, 1067, 156), (156, 1067, 1068), (156, 1068, 155), (155, 1068, 1069), (155, 1069, 154), (154, 1069, 1070), (154, 1070, 153), (153, 1070, 1071), (153, 1071, 152), (152, 1071, 1072), (152, 1072, 151), (151, 1072, 1073), (151, 1073, 150), (150, 1073, 1074), (150, 1074, 149), (149, 1074, 1075), (149, 1075, 148), (148, 1075, 1076), (148, 1076, 147), (147, 1076, 1077), (147, 1077, 146), (146, 1077, 1078), (146, 1078, 145), (145, 1078, 1079), (145, 1079, 144), (144, 1079, 1080), (144, 1080, 143), (143, 1080, 1027), (966, 996, 946), (946, 996, 1171), (1202, 1203, 1200), (1200, 1203, 1204), (1200, 1204, 1190), (1190, 1204, 1205), (1190, 1205, 1206), (1201, 1207, 1202), (1202, 1207, 1208), (1202, 1208, 1203), (1190, 1209, 1201), (1201, 1209, 1210), (1201, 1210, 1211), (1206, 1212, 1190), (1190, 1212, 1213), (1190, 1213, 1214), (1214, 1215, 1190), (1190, 1215, 1216), (1190, 1216, 1217), (1217, 1218, 1190), (1190, 1218, 1219), (1190, 1219, 1220), (1220, 1221, 1190), (1190, 1221, 1222), (1190, 1222, 1223), (1223, 1224, 1190), (1190, 1224, 1225), (1190, 1225, 1226), (1226, 1227, 1190), (1190, 1227, 1228), (1190, 1228, 1229), (1229, 1230, 1190), (1190, 1230, 1231), (1190, 1231, 1232), (1232, 1233, 1190), (1190, 1233, 1234), (1190, 1234, 1235), (1235, 1236, 1190), (1190, 1236, 1237), (1190, 1237, 1238), (1238, 1209, 1190), (1211, 1239, 1201), (1201, 1239, 1240), (1201, 1240, 1241), (1241, 1242, 1201), (1201, 1242, 1243), (1201, 1243, 1244), (1244, 1245, 1201), (1201, 1245, 1246), (1201, 1246, 1247), (1247, 1248, 1201), (1201, 1248, 1249), (1201, 1249, 1250), (1250, 1251, 1201), (1201, 1251, 1252), (1201, 1252, 1253), (1253, 1254, 1201), (1201, 1254, 1255), (1201, 1255, 1256), (1256, 1257, 1201), (1201, 1257, 1258), (1201, 1258, 1259), (1259, 1260, 1201), (1201, 1260, 1261), (1201, 1261, 1262), (1262, 1263, 1201), (1201, 1263, 1264), (1201, 1264, 1265), (1265, 1207, 1201), (1208, 1267, 1203), (1203, 1267, 1268), (1203, 1268, 1266), (1266, 1268, 1269), (1266, 1269, 1270), (1271, 1272, 1208), (1208, 1272, 1273), (1208, 1273, 1267), (1267, 1273, 1274), (1267, 1274, 1275), (1276, 1277, 1271), (1271, 1277, 1278), (1271, 1278, 1279), (1279, 1280, 1271), (1271, 1280, 1281), (1271, 1281, 1282), (1282, 1283, 1271), (1271, 1283, 1284), (1271, 1284, 1272), (1272, 1284, 1285), (1272, 1285, 1286), (1286, 1287, 1272), (1272, 1287, 1288), (1272, 1288, 1289), (1289, 1290, 1272), (1272, 1290, 1291), (1272, 1291, 1292), (1293, 1294, 1273), (1273, 1294, 1295), (1273, 1295, 1296), (1296, 1297, 1273), (1273, 1297, 1298), (1273, 1298, 1299), (1299, 1300, 1273), (1273, 1300, 1274), (1275, 1301, 1267), (1267, 1301, 1302), (1267, 1302, 1303), (1303, 1304, 1267), (1267, 1304, 1305), (1267, 1305, 1306), (1307, 1308, 1268), (1268, 1308, 1309), (1268, 1309, 1310), (1310, 1311, 1268), (1268, 1311, 1312), (1268, 1312, 1313), (1313, 1314, 1268), (1268, 1314, 1269), (1270, 1315, 1266), (1266, 1315, 1316), (1266, 1316, 1317), (1317, 1318, 1266), (1266, 1318, 1319), (1266, 1319, 1320), (1320, 1321, 1266), (470, 403, 1201, 1202), (987, 988, 1314, 1313), (961, 962, 1288, 1287), (988, 943, 1269, 1314), (944, 989, 1315, 1270), (962, 963, 1289, 1288), (1324, 1325, 1330), (1326, 1329, 1330, 1325), (1327, 1328, 1329, 1326), (1328, 1327, 1323, 1322), (1204, 1322, 1323, 1207, 1265, 1264, 1263, 1262, 1261, 1260, 1259, 1258, 1257, 1256, 1255, 1254, 1253, 1252, 1251, 1250, 1249, 1248, 1247, 1246, 1245, 1244, 1243, 1242, 1241, 1240, 1239, 1211, 1210, 1209, 1238, 1237, 1236, 1235, 1234, 1233, 1232, 1231, 1230, 1229, 1228, 1227, 1226, 1225, 1224, 1223, 1222, 1221, 1220, 1219, 1218, 1217, 1216, 1215, 1214, 1213, 1212, 1206, 1205), (1193, 1199, 1194), (1195, 1194, 1199, 1198), (1196, 1195, 1198, 1197), (1197, 1191, 1192, 1196), (769, 770, 771, 777, 778, 779, 780, 781, 782, 783, 784, 785, 786, 787, 788, 789, 790, 791, 792, 793, 794, 795, 796, 797, 798, 799, 800, 801, 802, 803, 774, 775, 776, 804, 805, 806, 807, 808, 809, 810, 811, 812, 813, 814, 815, 816, 817, 818, 819, 820, 821, 822, 823, 824, 825, 826, 827, 828, 829, 830, 772, 1192, 1191), (1331, 1191, 1322, 1333), (1332, 1331, 1333, 1334), (1204, 1203, 1333, 1322), (940, 768, 1331, 1332), (1203, 1266, 1334, 1333), (1266, 940, 1332, 1334)])
me_detolfl_v2_001.materials.append(mat_material_001)
me_detolfl_v2_001.use_remesh_fix_poles = True
me_detolfl_v2_001.use_remesh_preserve_attributes = False
me_detolfl_v2_001.use_mirror_vertex_groups = False
me_detolfl_v2_001.update()

# ---- objects
ob_light = bpy.data.objects.new('Light', light_light)
ob_camera = bpy.data.objects.new('Camera', cam_camera)
ob_detolfl_v2 = bpy.data.objects.new('detolfL v2', me_detolfl_v2_001)

# ---- transforms, parenting, visibility, modifiers, constraints
ob_light.location = (4.076, 0.9804, 5.904)
ob_light.rotation_euler = (0.6503, 0.05522, 1.866)
ob_light.lock_rotations_4d = False
ob_light.empty_display_type = 'ARROWS'
ob_light.color = (0.0, 0.0, 0.0, 0.0)
ob_light.lineart.crease_threshold = 0.0
ob_camera.location = (7.359, -6.951, 4.958)
ob_camera.rotation_euler = (1.109, 0.0, 0.8149)
ob_camera.lock_rotations_4d = False
ob_camera.empty_display_type = 'ARROWS'
ob_camera.color = (0.0, 0.0, 0.0, 0.0)
ob_camera.display_type = 'WIRE'
ob_camera.lineart.crease_threshold = 0.0
ob_detolfl_v2.location = (0.0, -0.02505, 0.3606)
ob_detolfl_v2.lineart.crease_threshold = 0.0

# ---- collection membership
col_collection.objects.link(ob_light)
col_collection.objects.link(ob_camera)
col_collection.objects.link(ob_detolfl_v2)

# ---- scene / render settings (as saved in the file)
scene.camera = ob_camera
scene.frame_start = 1; scene.frame_end = 250; scene.frame_set(1)
scene.render.engine = 'BLENDER_EEVEE_NEXT'
scene.cycles.use_denoising = False
scene.cycles.samples = 128
scene.cycles.sampling_pattern = 'TABULATED_SOBOL'
scene.cycles.use_adaptive_sampling = False
scene.cycles.use_light_tree = False
scene.view_settings.view_transform = 'Filmic'
bpy.context.view_layer.update()
